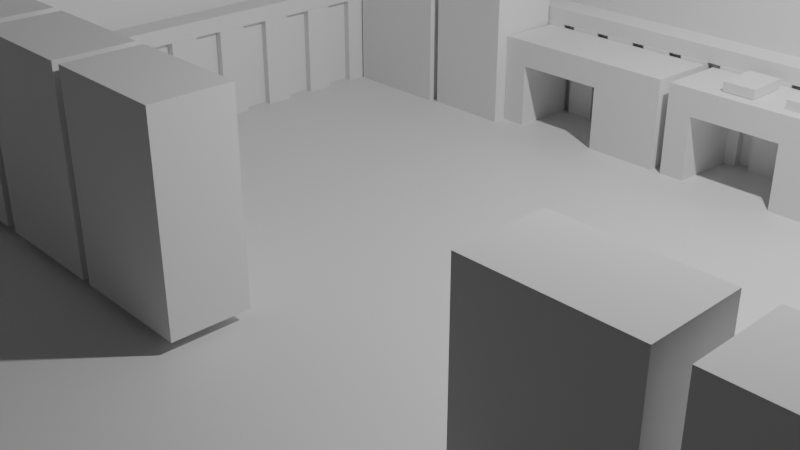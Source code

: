 # Source: Diorama.blend  (saved by Blender 4.5.88; exported with 4.5.12 LTS)
import bpy
from mathutils import Matrix  # noqa: F401  (used for matrix-valued properties, if any)

bpy.ops.wm.read_factory_settings(use_empty=True)
scene = bpy.context.scene
scene.name = 'Scene'

# ---- collections
col_collection = bpy.data.collections.new('Collection'); scene.collection.children.link(col_collection)
col_bkp = bpy.data.collections.new('bkp'); scene.collection.children.link(col_bkp)

# ---- materials (node trees are filled in below, after node groups)
mat_material = bpy.data.materials.new('Material')
mat_material.alpha_threshold = 0.0
mat_material.roughness = 0.5
mat_material.line_color = (0.0, 0.0, 0.0, 1.0)

# ---- material node trees
mat_material.use_nodes = True; mat_material.node_tree.nodes.clear()
_N = mat_material.node_tree.nodes; _L = mat_material.node_tree.links
n0 = _N.new('ShaderNodeOutputMaterial'); n0.name = 'Material Output'; n0.location = (200, 100)
n1 = _N.new('ShaderNodeBsdfPrincipled'); n1.name = 'Principled BSDF'; n1.location = (-200, 100)
n1.inputs[3].default_value = 1.45
_L.new(n1.outputs[0], n0.inputs[0])
n0.is_active_output = True

# ---- world
world_world = bpy.data.worlds.new('World'); scene.world = world_world
world_world.use_nodes = True; world_world.node_tree.nodes.clear()
_N = world_world.node_tree.nodes; _L = world_world.node_tree.links
n0 = _N.new('ShaderNodeOutputWorld'); n0.name = 'World Output'; n0.location = (200, 100)
n1 = _N.new('ShaderNodeBackground'); n1.name = 'Background'; n1.location = (-200, 100)
n1.inputs[0].default_value = (0.05088, 0.05088, 0.05088, 1.0)
_L.new(n1.outputs[0], n0.inputs[0])
n0.is_active_output = True
world_world.color = (0.05088, 0.05088, 0.05088)
world_world.sun_shadow_jitter_overblur = 0.0

# ---- cameras
cam_camera = bpy.data.cameras.new('Camera')
cam_camera.clip_end = 100.0
cam_camera.ortho_scale = 7.314

# ---- lights
light_light = bpy.data.lights.new('Light', 'POINT')
light_light.energy = 1000.0
light_light.shadow_soft_size = 0.1

# ---- meshes
me_cube = bpy.data.meshes.new('Cube')
me_cube.from_pydata([(1.592, 1.0, 1.0), (1.592, 1.0, -1.0), (1.592, -1.827, 1.0), (1.592, -1.827, -1.0), (-1.592, 1.0, 1.0), (-1.592, 1.0, -1.0), (-1.592, -1.827, 1.0), (-1.592, -1.827, -1.0)], [], [(0, 4, 6, 2), (3, 2, 6, 7), (7, 6, 4, 5), (5, 1, 3, 7), (1, 0, 2, 3), (5, 4, 0, 1)])
_uv = me_cube.uv_layers.new(name='UVMap')
_uv.uv.foreach_set('vector', [0.625, 0.5, 0.875, 0.5, 0.875, 0.75, 0.625, 0.75, 0.375, 0.75, 0.625, 0.75, 0.625, 1.0, 0.375, 1.0, 0.375, 0.0, 0.625, 0.0, 0.625, 0.25, 0.375, 0.25, 0.125, 0.5, 0.375, 0.5, 0.375, 0.75, 0.125, 0.75, 0.375, 0.5, 0.625, 0.5, 0.625, 0.75, 0.375, 0.75, 0.375, 0.25, 0.625, 0.25, 0.625, 0.5, 0.375, 0.5])
me_cube.materials.append(mat_material)
me_cube.use_mirror_vertex_groups = False
me_cube.update()
me_cube_001 = bpy.data.meshes.new('Cube.001')
me_cube_001.from_pydata([(1.0, 0.9624, 1.0), (1.0, 0.9624, -1.0), (1.0, -1.822, 1.0), (1.0, -1.822, -1.0), (-1.115, 0.9624, 1.0), (-1.115, 0.9624, -1.0), (-1.115, -1.822, 1.0), (-1.115, -1.822, -1.0), (-0.9482, 0.9624, -1.0), (-0.9482, -1.822, 1.0), (-0.9482, -1.822, -1.0), (-0.9482, 0.9624, 1.0), (-0.9482, -1.822, 3.297), (-1.115, -1.822, 3.297), (-1.115, 0.9624, 3.297), (-0.9482, 0.9624, 3.297)], [], [(11, 4, 14, 15), (10, 9, 6, 7), (7, 6, 4, 5), (8, 1, 3, 10), (1, 0, 2, 3), (8, 11, 0, 1), (5, 4, 11, 8), (5, 8, 10, 7), (3, 2, 9, 10), (0, 11, 9, 2), (15, 14, 13, 12), (4, 6, 13, 14), (9, 11, 15, 12), (6, 9, 12, 13)])
_uv = me_cube_001.uv_layers.new(name='UVMap')
_uv.uv.foreach_set('vector', [0.625, 0.2682, 0.625, 0.25, 0.625, 0.25, 0.625, 0.2682, 0.375, 0.9818, 0.625, 0.9818, 0.625, 1.0, 0.375, 1.0, 0.375, 0.0, 0.625, 0.0, 0.625, 0.25, 0.375, 0.25, 0.1432, 0.5, 0.375, 0.5, 0.375, 0.75, 0.1432, 0.75, 0.375, 0.5, 0.625, 0.5, 0.625, 0.75, 0.375, 0.75, 0.375, 0.2682, 0.625, 0.2682, 0.625, 0.5, 0.375, 0.5, 0.375, 0.25, 0.625, 0.25, 0.625, 0.2682, 0.375, 0.2682, 0.125, 0.5, 0.1432, 0.5, 0.1432, 0.75, 0.125, 0.75, 0.375, 0.75, 0.625, 0.75, 0.625, 0.9818, 0.375, 0.9818, 0.625, 0.5, 0.8568, 0.5, 0.8568, 0.75, 0.625, 0.75, 0.8568, 0.5, 0.875, 0.5, 0.875, 0.75, 0.8568, 0.75, 0.625, 0.25, 0.625, 0.0, 0.625, 0.0, 0.625, 0.25, 0.8568, 0.75, 0.8568, 0.5, 0.8568, 0.5, 0.8568, 0.75, 0.625, 1.0, 0.625, 0.9818, 0.625, 0.9818, 0.625, 1.0])
me_cube_001.materials.append(mat_material)
me_cube_001.use_mirror_vertex_groups = False
me_cube_001.update()
me_cube_002 = bpy.data.meshes.new('Cube.002')
me_cube_002.from_pydata([(1.0, 2.175, 1.0), (1.0, 2.175, -9.846), (1.0, -1.0, 1.0), (1.0, -1.0, -9.846), (-1.132, 2.175, 1.0), (-1.132, 2.175, -9.846), (-1.132, -1.0, 1.0), (-1.132, -1.0, -9.846), (-1.132, 1.341, -9.846), (1.0, 1.341, 1.0), (-1.132, 1.341, 1.0), (1.0, 1.341, -9.846), (-1.132, 1.026, -9.846), (1.0, 1.026, 1.0), (-1.132, 1.026, 1.0), (1.0, 1.026, -9.846), (-0.9596, 2.175, -9.846), (-0.9596, -1.0, 1.0), (-0.9596, -1.0, -9.846), (-0.9596, 2.175, 1.0), (-0.9596, 1.341, -9.846), (-0.9596, 1.341, 1.0), (-0.9596, 1.026, -9.846), (-0.9596, 1.026, 1.0), (0.008868, -1.0, -9.846), (0.008868, 2.175, 1.0), (0.008868, 1.341, 1.0), (0.008868, 1.026, 1.0), (0.008868, 2.175, -9.846), (0.008868, -1.0, 1.0), (0.008868, 1.341, -9.846), (0.008868, 1.026, -9.846), (-0.05725, 2.175, -9.846), (-0.05725, -1.0, 1.0), (-0.05725, 1.341, -9.846), (-0.05725, 1.026, -9.846), (-0.05725, -1.0, -9.846), (-0.05725, 2.175, 1.0), (-0.05725, 1.341, 1.0), (-0.05725, 1.026, 1.0), (-0.9596, 1.341, -0.06507), (-0.9596, 1.026, -0.06507), (-0.05725, 1.341, -0.06507), (-0.05725, 1.026, -0.06507), (-0.5354, 2.175, -9.846), (-0.5354, -1.0, 1.0), (-0.5354, 1.341, -9.846), (-0.5354, 1.026, -9.846), (-0.5354, -1.0, -9.846), (-0.5354, 2.175, 1.0), (-0.5354, 1.341, 1.0), (-0.5354, 1.026, 1.0), (-0.5354, 1.341, -0.06507), (-0.5354, 1.026, -0.06507), (-0.482, -1.0, -9.846), (-0.482, 2.175, 1.0), (-0.482, 1.341, 1.0), (-0.482, 1.026, 1.0), (-0.482, 1.341, -0.06507), (-0.482, 1.026, -0.06507), (-0.482, 2.175, -9.846), (-0.482, -1.0, 1.0), (-0.482, 1.341, -9.846), (-0.482, 1.026, -9.846), (-0.5354, 1.341, 0.9927), (-0.5354, 1.026, 0.9927), (-0.482, 1.341, 0.9927), (-0.482, 1.026, 0.9927), (-0.9596, -1.0, 3.465), (-1.132, -1.0, 3.465), (-1.132, 1.341, 3.465), (-1.132, 2.175, 3.465), (-1.132, 1.026, 3.465), (-0.9596, 2.175, 3.465), (-0.9596, 1.341, 3.465), (-0.9596, 1.026, 3.465)], [], [(4, 10, 70, 71), (18, 17, 6, 7), (8, 10, 4, 5), (31, 15, 3, 24), (15, 13, 2, 3), (28, 25, 0, 1), (1, 0, 9, 11), (28, 1, 11, 30), (12, 14, 10, 8), (19, 4, 71, 73), (7, 6, 14, 12), (11, 9, 13, 15), (30, 11, 15, 31), (14, 6, 69, 72), (21, 23, 41, 40), (8, 20, 22, 12), (49, 19, 21, 50), (5, 16, 20, 8), (5, 4, 19, 16), (12, 22, 18, 7), (48, 45, 17, 18), (51, 23, 17, 45), (13, 27, 29, 2), (3, 2, 29, 24), (0, 25, 26, 9), (9, 26, 27, 13), (34, 30, 31, 35), (32, 28, 30, 34), (32, 37, 25, 28), (35, 31, 24, 36), (63, 35, 36, 54), (60, 55, 37, 32), (60, 32, 34, 62), (62, 34, 35, 63), (27, 39, 33, 29), (24, 29, 33, 36), (25, 37, 38, 26), (26, 38, 39, 27), (52, 40, 41, 53), (57, 39, 43, 59), (50, 21, 40, 52), (39, 38, 42, 43), (56, 50, 52, 58), (23, 51, 53, 41), (59, 58, 66, 67), (20, 46, 47, 22), (16, 44, 46, 20), (16, 19, 49, 44), (22, 47, 48, 18), (57, 51, 45, 61), (54, 61, 45, 48), (55, 49, 50, 56), (37, 55, 56, 38), (36, 33, 61, 54), (39, 57, 61, 33), (42, 58, 59, 43), (38, 56, 58, 42), (51, 57, 59, 53), (46, 62, 63, 47), (44, 60, 62, 46), (44, 49, 55, 60), (47, 63, 54, 48), (66, 64, 65, 67), (53, 59, 67, 65), (52, 53, 65, 64), (58, 52, 64, 66), (75, 72, 69, 68), (73, 71, 70, 74), (74, 70, 72, 75), (21, 19, 73, 74), (23, 21, 74, 75), (10, 14, 72, 70), (17, 23, 75, 68), (6, 17, 68, 69)])
_uv = me_cube_002.uv_layers.new(name='UVMap')
_uv.uv.foreach_set('vector', [0.625, 0.25, 0.625, 0.1843, 0.625, 0.1843, 0.625, 0.25, 0.375, 0.995, 0.625, 0.995, 0.625, 1.0, 0.375, 1.0, 0.375, 0.1843, 0.625, 0.1843, 0.625, 0.25, 0.375, 0.25, 0.2511, 0.5905, 0.375, 0.5905, 0.375, 0.75, 0.2511, 0.75, 0.375, 0.5905, 0.625, 0.5905, 0.625, 0.75, 0.375, 0.75, 0.375, 0.3761, 0.625, 0.3761, 0.625, 0.5, 0.375, 0.5, 0.375, 0.5, 0.625, 0.5, 0.625, 0.5657, 0.375, 0.5657, 0.2511, 0.5, 0.375, 0.5, 0.375, 0.5657, 0.2511, 0.5657, 0.375, 0.1595, 0.625, 0.1595, 0.625, 0.1843, 0.375, 0.1843, 0.625, 0.255, 0.625, 0.25, 0.625, 0.25, 0.625, 0.255, 0.375, 0.0, 0.625, 0.0, 0.625, 0.1595, 0.375, 0.1595, 0.375, 0.5657, 0.625, 0.5657, 0.625, 0.5905, 0.375, 0.5905, 0.2511, 0.5657, 0.375, 0.5657, 0.375, 0.5905, 0.2511, 0.5905, 0.625, 0.1595, 0.625, 0.0, 0.625, 0.0, 0.625, 0.1595, 0.87, 0.5657, 0.87, 0.5905, 0.87, 0.5905, 0.87, 0.5657, 0.125, 0.5657, 0.13, 0.5657, 0.13, 0.5905, 0.125, 0.5905, 0.8169, 0.5, 0.87, 0.5, 0.87, 0.5657, 0.8169, 0.5657, 0.125, 0.5, 0.13, 0.5, 0.13, 0.5657, 0.125, 0.5657, 0.375, 0.25, 0.625, 0.25, 0.625, 0.255, 0.375, 0.255, 0.125, 0.5905, 0.13, 0.5905, 0.13, 0.75, 0.125, 0.75, 0.375, 0.9419, 0.625, 0.9419, 0.625, 0.995, 0.375, 0.995, 0.8169, 0.5905, 0.87, 0.5905, 0.87, 0.75, 0.8169, 0.75, 0.625, 0.5905, 0.7489, 0.5905, 0.7489, 0.75, 0.625, 0.75, 0.375, 0.75, 0.625, 0.75, 0.625, 0.8739, 0.375, 0.8739, 0.625, 0.5, 0.7489, 0.5, 0.7489, 0.5657, 0.625, 0.5657, 0.625, 0.5657, 0.7489, 0.5657, 0.7489, 0.5905, 0.625, 0.5905, 0.2428, 0.5657, 0.2511, 0.5657, 0.2511, 0.5905, 0.2428, 0.5905, 0.2428, 0.5, 0.2511, 0.5, 0.2511, 0.5657, 0.2428, 0.5657, 0.375, 0.3678, 0.625, 0.3678, 0.625, 0.3761, 0.375, 0.3761, 0.2428, 0.5905, 0.2511, 0.5905, 0.2511, 0.75, 0.2428, 0.75, 0.1897, 0.5905, 0.2428, 0.5905, 0.2428, 0.75, 0.1897, 0.75, 0.375, 0.3147, 0.625, 0.3147, 0.625, 0.3678, 0.375, 0.3678, 0.1897, 0.5, 0.2428, 0.5, 0.2428, 0.5657, 0.1897, 0.5657, 0.1897, 0.5657, 0.2428, 0.5657, 0.2428, 0.5905, 0.1897, 0.5905, 0.7489, 0.5905, 0.7572, 0.5905, 0.7572, 0.75, 0.7489, 0.75, 0.375, 0.8739, 0.625, 0.8739, 0.625, 0.8822, 0.375, 0.8822, 0.7489, 0.5, 0.7572, 0.5, 0.7572, 0.5657, 0.7489, 0.5657, 0.7489, 0.5657, 0.7572, 0.5657, 0.7572, 0.5905, 0.7489, 0.5905, 0.8169, 0.5657, 0.87, 0.5657, 0.87, 0.5905, 0.8169, 0.5905, 0.8103, 0.5905, 0.7572, 0.5905, 0.7572, 0.5905, 0.8103, 0.5905, 0.8169, 0.5657, 0.87, 0.5657, 0.87, 0.5657, 0.8169, 0.5657, 0.7572, 0.5905, 0.7572, 0.5657, 0.7572, 0.5657, 0.7572, 0.5905, 0.8103, 0.5657, 0.8169, 0.5657, 0.8169, 0.5657, 0.8103, 0.5657, 0.87, 0.5905, 0.8169, 0.5905, 0.8169, 0.5905, 0.87, 0.5905, 0.8103, 0.5905, 0.8103, 0.5657, 0.8103, 0.5657, 0.8103, 0.5905, 0.13, 0.5657, 0.1831, 0.5657, 0.1831, 0.5905, 0.13, 0.5905, 0.13, 0.5, 0.1831, 0.5, 0.1831, 0.5657, 0.13, 0.5657, 0.375, 0.255, 0.625, 0.255, 0.625, 0.3081, 0.375, 0.3081, 0.13, 0.5905, 0.1831, 0.5905, 0.1831, 0.75, 0.13, 0.75, 0.8103, 0.5905, 0.8169, 0.5905, 0.8169, 0.75, 0.8103, 0.75, 0.375, 0.9353, 0.625, 0.9353, 0.625, 0.9419, 0.375, 0.9419, 0.8103, 0.5, 0.8169, 0.5, 0.8169, 0.5657, 0.8103, 0.5657, 0.7572, 0.5, 0.8103, 0.5, 0.8103, 0.5657, 0.7572, 0.5657, 0.375, 0.8822, 0.625, 0.8822, 0.625, 0.9353, 0.375, 0.9353, 0.7572, 0.5905, 0.8103, 0.5905, 0.8103, 0.75, 0.7572, 0.75, 0.7572, 0.5657, 0.8103, 0.5657, 0.8103, 0.5905, 0.7572, 0.5905, 0.7572, 0.5657, 0.8103, 0.5657, 0.8103, 0.5657, 0.7572, 0.5657, 0.8169, 0.5905, 0.8103, 0.5905, 0.8103, 0.5905, 0.8169, 0.5905, 0.1831, 0.5657, 0.1897, 0.5657, 0.1897, 0.5905, 0.1831, 0.5905, 0.1831, 0.5, 0.1897, 0.5, 0.1897, 0.5657, 0.1831, 0.5657, 0.375, 0.3081, 0.625, 0.3081, 0.625, 0.3147, 0.375, 0.3147, 0.1831, 0.5905, 0.1897, 0.5905, 0.1897, 0.75, 0.1831, 0.75, 0.8103, 0.5657, 0.8169, 0.5657, 0.8169, 0.5905, 0.8103, 0.5905, 0.8169, 0.5905, 0.8103, 0.5905, 0.8103, 0.5905, 0.8169, 0.5905, 0.8169, 0.5657, 0.8169, 0.5905, 0.8169, 0.5905, 0.8169, 0.5657, 0.8103, 0.5657, 0.8169, 0.5657, 0.8169, 0.5657, 0.8103, 0.5657, 0.87, 0.5905, 0.875, 0.5905, 0.875, 0.75, 0.87, 0.75, 0.87, 0.5, 0.875, 0.5, 0.875, 0.5657, 0.87, 0.5657, 0.87, 0.5657, 0.875, 0.5657, 0.875, 0.5905, 0.87, 0.5905, 0.87, 0.5657, 0.87, 0.5, 0.87, 0.5, 0.87, 0.5657, 0.87, 0.5905, 0.87, 0.5657, 0.87, 0.5657, 0.87, 0.5905, 0.625, 0.1843, 0.625, 0.1595, 0.625, 0.1595, 0.625, 0.1843, 0.87, 0.75, 0.87, 0.5905, 0.87, 0.5905, 0.87, 0.75, 0.625, 1.0, 0.625, 0.995, 0.625, 0.995, 0.625, 1.0])
me_cube_002.materials.append(mat_material)
me_cube_002.use_mirror_vertex_groups = False
me_cube_002.update()
me_cube_003 = bpy.data.meshes.new('Cube.003')
me_cube_003.from_pydata([(-1.0, -1.0, -1.0), (-1.0, -1.0, 1.0), (-1.0, 1.758, -1.0), (-1.0, 1.758, 1.0), (1.0, -1.0, -1.0), (1.0, -1.0, 1.0), (1.0, 1.758, -1.0), (1.0, 1.758, 1.0)], [], [(0, 1, 3, 2), (2, 3, 7, 6), (6, 7, 5, 4), (4, 5, 1, 0), (2, 6, 4, 0), (7, 3, 1, 5)])
_uv = me_cube_003.uv_layers.new(name='UVMap')
_uv.uv.foreach_set('vector', [0.375, 0.0, 0.625, 0.0, 0.625, 0.25, 0.375, 0.25, 0.375, 0.25, 0.625, 0.25, 0.625, 0.5, 0.375, 0.5, 0.375, 0.5, 0.625, 0.5, 0.625, 0.75, 0.375, 0.75, 0.375, 0.75, 0.625, 0.75, 0.625, 1.0, 0.375, 1.0, 0.125, 0.5, 0.375, 0.5, 0.375, 0.75, 0.125, 0.75, 0.625, 0.5, 0.875, 0.5, 0.875, 0.75, 0.625, 0.75])
me_cube_003.update()
me_cube_004 = bpy.data.meshes.new('Cube.004')
me_cube_004.from_pydata([(-1.0, -2.107, -1.0), (-1.0, -2.107, 1.0), (-1.0, 1.0, -1.0), (-1.0, 1.0, 1.0), (1.0, -2.107, -1.0), (1.0, -2.107, 1.0), (1.0, 1.0, -1.0), (1.0, 1.0, 1.0)], [], [(0, 1, 3, 2), (2, 3, 7, 6), (6, 7, 5, 4), (4, 5, 1, 0), (2, 6, 4, 0), (7, 3, 1, 5)])
_uv = me_cube_004.uv_layers.new(name='UVMap')
_uv.uv.foreach_set('vector', [0.375, 0.0, 0.625, 0.0, 0.625, 0.25, 0.375, 0.25, 0.375, 0.25, 0.625, 0.25, 0.625, 0.5, 0.375, 0.5, 0.375, 0.5, 0.625, 0.5, 0.625, 0.75, 0.375, 0.75, 0.375, 0.75, 0.625, 0.75, 0.625, 1.0, 0.375, 1.0, 0.125, 0.5, 0.375, 0.5, 0.375, 0.75, 0.125, 0.75, 0.625, 0.5, 0.875, 0.5, 0.875, 0.75, 0.625, 0.75])
me_cube_004.update()
me_cube_005 = bpy.data.meshes.new('Cube.005')
me_cube_005.from_pydata([(-1.0, -1.0, -1.0), (-1.0, -1.0, 1.0), (-1.0, 1.0, -1.0), (-1.0, 1.0, 1.0), (1.0, -1.0, -1.0), (1.0, -1.0, 1.0), (1.0, 1.0, -1.0), (1.0, 1.0, 1.0)], [], [(0, 1, 3, 2), (2, 3, 7, 6), (6, 7, 5, 4), (4, 5, 1, 0), (2, 6, 4, 0), (7, 3, 1, 5)])
_uv = me_cube_005.uv_layers.new(name='UVMap')
_uv.uv.foreach_set('vector', [0.375, 0.0, 0.625, 0.0, 0.625, 0.25, 0.375, 0.25, 0.375, 0.25, 0.625, 0.25, 0.625, 0.5, 0.375, 0.5, 0.375, 0.5, 0.625, 0.5, 0.625, 0.75, 0.375, 0.75, 0.375, 0.75, 0.625, 0.75, 0.625, 1.0, 0.375, 1.0, 0.125, 0.5, 0.375, 0.5, 0.375, 0.75, 0.125, 0.75, 0.625, 0.5, 0.875, 0.5, 0.875, 0.75, 0.625, 0.75])
me_cube_005.update()
me_cube_006 = bpy.data.meshes.new('Cube.006')
me_cube_006.from_pydata([(-1.0, -1.0, -1.0), (-1.0, -1.0, 1.0), (-1.0, 1.803, -1.0), (-1.0, 1.803, 1.0), (1.0, -1.0, -1.0), (1.0, -1.0, 1.0), (1.0, 1.803, -1.0), (1.0, 1.803, 1.0)], [], [(0, 1, 3, 2), (2, 3, 7, 6), (6, 7, 5, 4), (4, 5, 1, 0), (2, 6, 4, 0), (7, 3, 1, 5)])
_uv = me_cube_006.uv_layers.new(name='UVMap')
_uv.uv.foreach_set('vector', [0.375, 0.0, 0.625, 0.0, 0.625, 0.25, 0.375, 0.25, 0.375, 0.25, 0.625, 0.25, 0.625, 0.5, 0.375, 0.5, 0.375, 0.5, 0.625, 0.5, 0.625, 0.75, 0.375, 0.75, 0.375, 0.75, 0.625, 0.75, 0.625, 1.0, 0.375, 1.0, 0.125, 0.5, 0.375, 0.5, 0.375, 0.75, 0.125, 0.75, 0.625, 0.5, 0.875, 0.5, 0.875, 0.75, 0.625, 0.75])
me_cube_006.update()
me_cube_007 = bpy.data.meshes.new('Cube.007')
me_cube_007.from_pydata([(-1.0, -1.0, -1.0), (-1.0, -1.0, 1.406), (-1.0, 1.0, -1.0), (-1.0, 1.0, 1.406), (1.237, -1.0, -1.0), (1.237, -1.0, 1.406), (1.237, 1.0, -1.0), (1.237, 1.0, 1.406)], [], [(0, 1, 3, 2), (2, 3, 7, 6), (6, 7, 5, 4), (4, 5, 1, 0), (2, 6, 4, 0), (7, 3, 1, 5)])
_uv = me_cube_007.uv_layers.new(name='UVMap')
_uv.uv.foreach_set('vector', [0.375, 0.0, 0.625, 0.0, 0.625, 0.25, 0.375, 0.25, 0.375, 0.25, 0.625, 0.25, 0.625, 0.5, 0.375, 0.5, 0.375, 0.5, 0.625, 0.5, 0.625, 0.75, 0.375, 0.75, 0.375, 0.75, 0.625, 0.75, 0.625, 1.0, 0.375, 1.0, 0.125, 0.5, 0.375, 0.5, 0.375, 0.75, 0.125, 0.75, 0.625, 0.5, 0.875, 0.5, 0.875, 0.75, 0.625, 0.75])
me_cube_007.update()
me_cube_008 = bpy.data.meshes.new('Cube.008')
me_cube_008.from_pydata([(-1.0, -1.0, -1.0), (-1.0, -1.0, 1.56), (-1.0, 1.0, -1.0), (-1.0, 1.0, 1.56), (1.317, -1.0, -1.0), (1.317, -1.0, 1.56), (1.317, 1.0, -1.0), (1.317, 1.0, 1.56)], [], [(0, 1, 3, 2), (2, 3, 7, 6), (6, 7, 5, 4), (4, 5, 1, 0), (2, 6, 4, 0), (7, 3, 1, 5)])
_uv = me_cube_008.uv_layers.new(name='UVMap')
_uv.uv.foreach_set('vector', [0.375, 0.0, 0.625, 0.0, 0.625, 0.25, 0.375, 0.25, 0.375, 0.25, 0.625, 0.25, 0.625, 0.5, 0.375, 0.5, 0.375, 0.5, 0.625, 0.5, 0.625, 0.75, 0.375, 0.75, 0.375, 0.75, 0.625, 0.75, 0.625, 1.0, 0.375, 1.0, 0.125, 0.5, 0.375, 0.5, 0.375, 0.75, 0.125, 0.75, 0.625, 0.5, 0.875, 0.5, 0.875, 0.75, 0.625, 0.75])
me_cube_008.update()
me_cube_009 = bpy.data.meshes.new('Cube.009')
me_cube_009.from_pydata([(-1.0, -0.5798, -1.0), (-1.0, -0.5798, 1.0), (-1.0, 1.0, -1.0), (-1.0, 1.0, 1.0), (1.0, -0.5798, -1.0), (1.0, -0.5798, 1.0), (1.0, 1.0, -1.0), (1.0, 1.0, 1.0)], [], [(0, 1, 3, 2), (2, 3, 7, 6), (6, 7, 5, 4), (4, 5, 1, 0), (2, 6, 4, 0), (7, 3, 1, 5)])
_uv = me_cube_009.uv_layers.new(name='UVMap')
_uv.uv.foreach_set('vector', [0.375, 0.0, 0.625, 0.0, 0.625, 0.25, 0.375, 0.25, 0.375, 0.25, 0.625, 0.25, 0.625, 0.5, 0.375, 0.5, 0.375, 0.5, 0.625, 0.5, 0.625, 0.75, 0.375, 0.75, 0.375, 0.75, 0.625, 0.75, 0.625, 1.0, 0.375, 1.0, 0.125, 0.5, 0.375, 0.5, 0.375, 0.75, 0.125, 0.75, 0.625, 0.5, 0.875, 0.5, 0.875, 0.75, 0.625, 0.75])
me_cube_009.update()
me_cube_010 = bpy.data.meshes.new('Cube.010')
me_cube_010.from_pydata([(-1.0, -1.314, -1.0), (-1.0, -1.314, 1.0), (-1.0, 1.0, -1.0), (-1.0, 1.0, 1.0), (1.0, -1.314, -1.0), (1.0, -1.314, 1.0), (1.0, 1.0, -1.0), (1.0, 1.0, 1.0)], [], [(0, 1, 3, 2), (2, 3, 7, 6), (6, 7, 5, 4), (4, 5, 1, 0), (2, 6, 4, 0), (7, 3, 1, 5)])
_uv = me_cube_010.uv_layers.new(name='UVMap')
_uv.uv.foreach_set('vector', [0.375, 0.0, 0.625, 0.0, 0.625, 0.25, 0.375, 0.25, 0.375, 0.25, 0.625, 0.25, 0.625, 0.5, 0.375, 0.5, 0.375, 0.5, 0.625, 0.5, 0.625, 0.75, 0.375, 0.75, 0.375, 0.75, 0.625, 0.75, 0.625, 1.0, 0.375, 1.0, 0.125, 0.5, 0.375, 0.5, 0.375, 0.75, 0.125, 0.75, 0.625, 0.5, 0.875, 0.5, 0.875, 0.75, 0.625, 0.75])
me_cube_010.update()
me_cube_011 = bpy.data.meshes.new('Cube.011')
me_cube_011.from_pydata([(-1.035, -0.5204, -1.0), (-1.035, -0.5204, 1.0), (-1.0, 1.0, -1.0), (-1.0, 1.0, 1.0), (0.9645, -0.5204, -1.0), (0.9645, -0.5204, 1.0), (1.0, 1.0, -1.0), (1.0, 1.0, 1.0), (-0.7348, 1.0, -1.0), (-0.7348, 1.0, 1.0), (-0.7703, -0.5204, -1.0), (-0.7703, -0.5204, 1.0), (0.2126, 1.0, 1.0), (0.1772, -0.5204, -1.0), (0.2126, 1.0, -1.0), (0.1772, -0.5204, 1.0), (-1.035, -0.5204, 0.4249), (-1.0, 1.0, 0.4249), (1.0, 1.0, 0.4249), (0.9645, -0.5204, 0.4249), (-0.7703, -0.5204, 0.4249), (-0.7348, 1.0, 0.4249), (0.1772, -0.5204, 0.4249), (0.2126, 1.0, 0.4249)], [], [(16, 1, 3, 17), (23, 12, 7, 18), (18, 7, 5, 19), (20, 11, 1, 16), (14, 6, 4, 13), (9, 3, 1, 11), (12, 9, 11, 15), (2, 8, 10, 0), (22, 15, 11, 20), (17, 3, 9, 21), (19, 5, 15, 22), (7, 12, 15, 5), (23, 22, 20, 21), (21, 9, 12, 23), (22, 23, 14, 13), (4, 19, 22, 13), (2, 17, 21, 8), (8, 21, 20, 10), (10, 20, 16, 0), (6, 18, 19, 4), (14, 23, 18, 6), (0, 16, 17, 2)])
_uv = me_cube_011.uv_layers.new(name='UVMap')
_uv.uv.foreach_set('vector', [0.5531, 0.0, 0.625, 0.0, 0.625, 0.25, 0.5531, 0.25, 0.5531, 0.4016, 0.625, 0.4016, 0.625, 0.5, 0.5531, 0.5, 0.5531, 0.5, 0.625, 0.5, 0.625, 0.75, 0.5531, 0.75, 0.5531, 0.9669, 0.625, 0.9669, 0.625, 1.0, 0.5531, 1.0, 0.2766, 0.5, 0.375, 0.5, 0.375, 0.75, 0.2766, 0.75, 0.8419, 0.5, 0.875, 0.5, 0.875, 0.75, 0.8419, 0.75, 0.7234, 0.5, 0.8419, 0.5, 0.8419, 0.75, 0.7234, 0.75, 0.125, 0.5, 0.1581, 0.5, 0.1581, 0.75, 0.125, 0.75, 0.5531, 0.8484, 0.625, 0.8484, 0.625, 0.9669, 0.5531, 0.9669, 0.5531, 0.25, 0.625, 0.25, 0.625, 0.2831, 0.5531, 0.2831, 0.5531, 0.75, 0.625, 0.75, 0.625, 0.8484, 0.5531, 0.8484, 0.625, 0.5, 0.7234, 0.5, 0.7234, 0.75, 0.625, 0.75, 0.5531, 0.4016, 0.5531, 0.8484, 0.5531, 0.9669, 0.5531, 0.2831, 0.5531, 0.2831, 0.625, 0.2831, 0.625, 0.4016, 0.5531, 0.4016, 0.5531, 0.8484, 0.5531, 0.4016, 0.2766, 0.5, 0.375, 0.8484, 0.375, 0.75, 0.5531, 0.75, 0.5531, 0.8484, 0.375, 0.8484, 0.375, 0.25, 0.5531, 0.25, 0.5531, 0.2831, 0.375, 0.2831, 0.375, 0.2831, 0.5531, 0.2831, 0.5531, 0.9669, 0.375, 0.9669, 0.375, 0.9669, 0.5531, 0.9669, 0.5531, 1.0, 0.375, 1.0, 0.375, 0.5, 0.5531, 0.5, 0.5531, 0.75, 0.375, 0.75, 0.375, 0.4016, 0.5531, 0.4016, 0.5531, 0.5, 0.375, 0.5, 0.375, 0.0, 0.5531, 0.0, 0.5531, 0.25, 0.375, 0.25])
me_cube_011.update()
me_cube_012 = bpy.data.meshes.new('Cube.012')
me_cube_012.from_pydata([(-1.0, -0.5798, -1.0), (-1.0, -0.5798, 1.0), (-1.0, 1.0, -1.0), (-1.0, 1.0, 1.0), (1.0, -0.5798, -1.0), (1.0, -0.5798, 1.0), (1.0, 1.0, -1.0), (1.0, 1.0, 1.0)], [], [(0, 1, 3, 2), (2, 3, 7, 6), (6, 7, 5, 4), (4, 5, 1, 0), (2, 6, 4, 0), (7, 3, 1, 5)])
_uv = me_cube_012.uv_layers.new(name='UVMap')
_uv.uv.foreach_set('vector', [0.375, 0.0, 0.625, 0.0, 0.625, 0.25, 0.375, 0.25, 0.375, 0.25, 0.625, 0.25, 0.625, 0.5, 0.375, 0.5, 0.375, 0.5, 0.625, 0.5, 0.625, 0.75, 0.375, 0.75, 0.375, 0.75, 0.625, 0.75, 0.625, 1.0, 0.375, 1.0, 0.125, 0.5, 0.375, 0.5, 0.375, 0.75, 0.125, 0.75, 0.625, 0.5, 0.875, 0.5, 0.875, 0.75, 0.625, 0.75])
me_cube_012.update()
me_cube_013 = bpy.data.meshes.new('Cube.013')
me_cube_013.from_pydata([(-1.0, -0.5798, -1.0), (-1.0, -0.5798, 1.0), (-1.0, 1.0, -1.0), (-1.0, 1.0, 1.0), (1.0, -0.5798, -1.0), (1.0, -0.5798, 1.0), (1.0, 1.0, -1.0), (1.0, 1.0, 1.0)], [], [(0, 1, 3, 2), (2, 3, 7, 6), (6, 7, 5, 4), (4, 5, 1, 0), (2, 6, 4, 0), (7, 3, 1, 5)])
_uv = me_cube_013.uv_layers.new(name='UVMap')
_uv.uv.foreach_set('vector', [0.375, 0.0, 0.625, 0.0, 0.625, 0.25, 0.375, 0.25, 0.375, 0.25, 0.625, 0.25, 0.625, 0.5, 0.375, 0.5, 0.375, 0.5, 0.625, 0.5, 0.625, 0.75, 0.375, 0.75, 0.375, 0.75, 0.625, 0.75, 0.625, 1.0, 0.375, 1.0, 0.125, 0.5, 0.375, 0.5, 0.375, 0.75, 0.125, 0.75, 0.625, 0.5, 0.875, 0.5, 0.875, 0.75, 0.625, 0.75])
me_cube_013.update()
me_cylinder = bpy.data.meshes.new('Cylinder')
me_cylinder.from_pydata([(0.0, 0.6011, -1.0), (0.0, 0.7415, 1.0), (0.1173, 0.5896, -1.0), (0.1447, 0.7273, 1.0), (0.23, 0.5554, -1.0), (0.2838, 0.6851, 1.0), (0.334, 0.4998, -1.0), (0.412, 0.6165, 1.0), (0.4251, 0.4251, -1.0), (0.5243, 0.5243, 1.0), (0.4998, 0.334, -1.0), (0.6165, 0.412, 1.0), (0.5554, 0.2301, -1.0), (0.6851, 0.2838, 1.0), (0.5896, 0.1173, -1.0), (0.7273, 0.1447, 1.0), (0.6011, 1.522e-06, -1.0), (0.7415, 0.0, 1.0), (0.5896, -0.1173, -1.0), (0.7273, -0.1447, 1.0), (0.5554, -0.23, -1.0), (0.6851, -0.2838, 1.0), (0.4998, -0.334, -1.0), (0.6165, -0.412, 1.0), (0.4251, -0.4251, -1.0), (0.5243, -0.5243, 1.0), (0.334, -0.4998, -1.0), (0.412, -0.6165, 1.0), (0.23, -0.5554, -1.0), (0.2838, -0.6851, 1.0), (0.1173, -0.5896, -1.0), (0.1447, -0.7273, 1.0), (0.0, -0.6011, -1.0), (0.0, -0.7415, 1.0), (-0.1173, -0.5896, -1.0), (-0.1447, -0.7273, 1.0), (-0.23, -0.5554, -1.0), (-0.2838, -0.6851, 1.0), (-0.334, -0.4998, -1.0), (-0.412, -0.6165, 1.0), (-0.4251, -0.4251, -1.0), (-0.5243, -0.5243, 1.0), (-0.4998, -0.334, -1.0), (-0.6165, -0.412, 1.0), (-0.5554, -0.23, -1.0), (-0.6851, -0.2838, 1.0), (-0.5896, -0.1173, -1.0), (-0.7273, -0.1447, 1.0), (-0.6011, 1.522e-06, -1.0), (-0.7415, 0.0, 1.0), (-0.5896, 0.1173, -1.0), (-0.7273, 0.1447, 1.0), (-0.5554, 0.2301, -1.0), (-0.6851, 0.2838, 1.0), (-0.4998, 0.334, -1.0), (-0.6165, 0.412, 1.0), (-0.4251, 0.4251, -1.0), (-0.5243, 0.5243, 1.0), (-0.334, 0.4998, -1.0), (-0.412, 0.6165, 1.0), (-0.23, 0.5554, -1.0), (-0.2838, 0.6851, 1.0), (-0.1173, 0.5896, -1.0), (-0.1447, 0.7273, 1.0), (0.0, 0.6011, -1.064), (0.1173, 0.5896, -1.064), (0.23, 0.5554, -1.064), (0.334, 0.4998, -1.064), (0.4251, 0.4251, -1.064), (0.4998, 0.334, -1.064), (0.5554, 0.2301, -1.064), (0.5896, 0.1173, -1.064), (0.6011, 1.522e-06, -1.064), (0.5896, -0.1173, -1.064), (0.5554, -0.23, -1.064), (0.4998, -0.334, -1.064), (0.4251, -0.4251, -1.064), (0.334, -0.4998, -1.064), (0.23, -0.5554, -1.064), (0.1173, -0.5896, -1.064), (0.0, -0.6011, -1.064), (-0.1173, -0.5896, -1.064), (-0.23, -0.5554, -1.064), (-0.334, -0.4998, -1.064), (-0.4251, -0.4251, -1.064), (-0.4998, -0.334, -1.064), (-0.5554, -0.23, -1.064), (-0.5896, -0.1173, -1.064), (-0.6011, 1.522e-06, -1.064), (-0.5896, 0.1173, -1.064), (-0.5554, 0.2301, -1.064), (-0.4998, 0.334, -1.064), (-0.4251, 0.4251, -1.064), (-0.334, 0.4998, -1.064), (-0.23, 0.5554, -1.064), (-0.1173, 0.5896, -1.064), (0.0, 0.6635, -1.0), (0.1294, 0.6508, -1.0), (0.2539, 0.613, -1.0), (0.3686, 0.5517, -1.0), (0.4692, 0.4692, -1.0), (0.5517, 0.3686, -1.0), (0.613, 0.2539, -1.0), (0.6508, 0.1294, -1.0), (0.6635, 1.521e-06, -1.0), (0.6508, -0.1294, -1.0), (0.613, -0.2539, -1.0), (0.5517, -0.3686, -1.0), (0.4692, -0.4692, -1.0), (0.3686, -0.5517, -1.0), (0.2539, -0.613, -1.0), (0.1294, -0.6508, -1.0), (0.0, -0.6635, -1.0), (-0.1294, -0.6508, -1.0), (-0.2539, -0.613, -1.0), (-0.3686, -0.5517, -1.0), (-0.4692, -0.4692, -1.0), (-0.5517, -0.3686, -1.0), (-0.613, -0.2539, -1.0), (-0.6508, -0.1294, -1.0), (-0.6635, 1.521e-06, -1.0), (-0.6508, 0.1294, -1.0), (-0.613, 0.2539, -1.0), (-0.5517, 0.3686, -1.0), (-0.4692, 0.4692, -1.0), (-0.3686, 0.5517, -1.0), (-0.2539, 0.613, -1.0), (-0.1294, 0.6508, -1.0), (0.0, 0.6635, -1.064), (0.1294, 0.6508, -1.064), (0.2539, 0.613, -1.064), (0.3686, 0.5517, -1.064), (0.4692, 0.4692, -1.064), (0.5517, 0.3686, -1.064), (0.613, 0.2539, -1.064), (0.6508, 0.1294, -1.064), (0.6635, 1.521e-06, -1.064), (0.6508, -0.1294, -1.064), (0.613, -0.2539, -1.064), (0.5517, -0.3686, -1.064), (0.4692, -0.4692, -1.064), (0.3686, -0.5517, -1.064), (0.2539, -0.613, -1.064), (0.1294, -0.6508, -1.064), (0.0, -0.6635, -1.064), (-0.1294, -0.6508, -1.064), (-0.2539, -0.613, -1.064), (-0.3686, -0.5517, -1.064), (-0.4692, -0.4692, -1.064), (-0.5517, -0.3686, -1.064), (-0.613, -0.2539, -1.064), (-0.6508, -0.1294, -1.064), (-0.6635, 1.521e-06, -1.064), (-0.6508, 0.1294, -1.064), (-0.613, 0.2539, -1.064), (-0.5517, 0.3686, -1.064), (-0.4692, 0.4692, -1.064), (-0.3686, 0.5517, -1.064), (-0.2539, 0.613, -1.064), (-0.1294, 0.6508, -1.064), (0.1951, 0.9808, 1.0), (0.0, 1.0, 1.0), (0.3827, 0.9239, 1.0), (0.5556, 0.8315, 1.0), (0.7071, 0.7071, 1.0), (0.8315, 0.5556, 1.0), (0.9239, 0.3827, 1.0), (0.9808, 0.1951, 1.0), (1.0, 0.0, 1.0), (0.9808, -0.1951, 1.0), (0.9239, -0.3827, 1.0), (0.8315, -0.5556, 1.0), (0.7071, -0.7071, 1.0), (0.5556, -0.8315, 1.0), (0.3827, -0.9239, 1.0), (0.1951, -0.9808, 1.0), (0.0, -1.0, 1.0), (-0.1951, -0.9808, 1.0), (-0.3827, -0.9239, 1.0), (-0.5556, -0.8315, 1.0), (-0.7071, -0.7071, 1.0), (-0.8315, -0.5556, 1.0), (-0.9239, -0.3827, 1.0), (-0.9808, -0.1951, 1.0), (-1.0, 0.0, 1.0), (-0.9808, 0.1951, 1.0), (-0.9239, 0.3827, 1.0), (-0.8315, 0.5556, 1.0), (-0.7071, 0.7071, 1.0), (-0.5556, 0.8315, 1.0), (-0.3827, 0.9239, 1.0), (-0.1951, 0.9808, 1.0), (0.05961, 0.2997, 0.9427), (2.985e-09, 0.3055, 0.9427), (0.1169, 0.2823, 0.9427), (0.1697, 0.254, 0.9427), (0.216, 0.216, 0.9427), (0.254, 0.1697, 0.9427), (0.2823, 0.1169, 0.9427), (0.2997, 0.05961, 0.9427), (0.3055, 0.0, 0.9427), (0.2997, -0.05961, 0.9427), (0.2823, -0.1169, 0.9427), (0.254, -0.1697, 0.9427), (0.216, -0.216, 0.9427), (0.1697, -0.254, 0.9427), (0.1169, -0.2823, 0.9427), (0.05961, -0.2997, 0.9427), (2.985e-09, -0.3055, 0.9427), (-0.05961, -0.2997, 0.9427), (-0.1169, -0.2823, 0.9427), (-0.1697, -0.254, 0.9427), (-0.216, -0.216, 0.9427), (-0.254, -0.1697, 0.9427), (-0.2823, -0.1169, 0.9427), (-0.2997, -0.05961, 0.9427), (-0.3055, 0.0, 0.9427), (-0.2997, 0.05961, 0.9427), (-0.2823, 0.1169, 0.9427), (-0.254, 0.1697, 0.9427), (-0.216, 0.216, 0.9427), (-0.1697, 0.254, 0.9427), (-0.1169, 0.2823, 0.9427), (-0.05961, 0.2997, 0.9427), (0.1447, 0.7273, 0.9427), (2.985e-09, 0.7415, 0.9427), (0.2838, 0.6851, 0.9427), (0.412, 0.6165, 0.9427), (0.5243, 0.5243, 0.9427), (0.6165, 0.412, 0.9427), (0.6851, 0.2838, 0.9427), (0.7273, 0.1447, 0.9427), (0.7415, 0.0, 0.9427), (0.7273, -0.1447, 0.9427), (0.6851, -0.2838, 0.9427), (0.6165, -0.412, 0.9427), (0.5243, -0.5243, 0.9427), (0.412, -0.6165, 0.9427), (0.2838, -0.6851, 0.9427), (0.1447, -0.7273, 0.9427), (2.985e-09, -0.7415, 0.9427), (-0.1447, -0.7273, 0.9427), (-0.2838, -0.6851, 0.9427), (-0.412, -0.6165, 0.9427), (-0.5243, -0.5243, 0.9427), (-0.6165, -0.412, 0.9427), (-0.6851, -0.2838, 0.9427), (-0.7273, -0.1447, 0.9427), (-0.7415, 0.0, 0.9427), (-0.7273, 0.1447, 0.9427), (-0.6851, 0.2838, 0.9427), (-0.6165, 0.412, 0.9427), (-0.5243, 0.5243, 0.9427), (-0.412, 0.6165, 0.9427), (-0.2838, 0.6851, 0.9427), (-0.1447, 0.7273, 0.9427), (0.05961, 0.2997, 4.177), (1.89e-07, 0.3055, 4.177), (0.1169, 0.2823, 4.177), (0.1697, 0.254, 4.177), (0.216, 0.216, 4.177), (0.254, 0.1697, 4.177), (0.2823, 0.1169, 4.177), (0.2997, 0.05961, 4.177), (0.3055, 0.0, 4.177), (0.2997, -0.05961, 4.177), (0.2823, -0.1169, 4.177), (0.254, -0.1697, 4.177), (0.216, -0.216, 4.177), (0.1697, -0.254, 4.177), (0.1169, -0.2823, 4.177), (0.05961, -0.2997, 4.177), (1.89e-07, -0.3055, 4.177), (-0.05961, -0.2997, 4.177), (-0.1169, -0.2823, 4.177), (-0.1697, -0.254, 4.177), (-0.216, -0.216, 4.177), (-0.254, -0.1697, 4.177), (-0.2823, -0.1169, 4.177), (-0.2997, -0.05961, 4.177), (-0.3055, 0.0, 4.177), (-0.2997, 0.05961, 4.177), (-0.2823, 0.1169, 4.177), (-0.254, 0.1697, 4.177), (-0.216, 0.216, 4.177), (-0.1697, 0.254, 4.177), (-0.1169, 0.2823, 4.177), (-0.05961, 0.2997, 4.177)], [], [(0, 161, 160, 2), (2, 160, 162, 4), (4, 162, 163, 6), (6, 163, 164, 8), (8, 164, 165, 10), (10, 165, 166, 12), (12, 166, 167, 14), (14, 167, 168, 16), (16, 168, 169, 18), (18, 169, 170, 20), (20, 170, 171, 22), (22, 171, 172, 24), (24, 172, 173, 26), (26, 173, 174, 28), (28, 174, 175, 30), (30, 175, 176, 32), (32, 176, 177, 34), (34, 177, 178, 36), (36, 178, 179, 38), (38, 179, 180, 40), (40, 180, 181, 42), (42, 181, 182, 44), (44, 182, 183, 46), (46, 183, 184, 48), (48, 184, 185, 50), (50, 185, 186, 52), (52, 186, 187, 54), (54, 187, 188, 56), (56, 188, 189, 58), (58, 189, 190, 60), (25, 23, 235, 236), (60, 190, 191, 62), (62, 191, 161, 0), (2, 4, 98, 97), (64, 65, 66, 67, 68, 69, 70, 71, 72, 73, 74, 75, 76, 77, 78, 79, 80, 81, 82, 83, 84, 85, 86, 87, 88, 89, 90, 91, 92, 93, 94, 95), (54, 56, 124, 123), (77, 76, 140, 141), (36, 38, 115, 114), (76, 75, 139, 140), (18, 20, 106, 105), (75, 74, 138, 139), (52, 54, 123, 122), (74, 73, 137, 138), (0, 2, 97, 96), (34, 36, 114, 113), (73, 72, 136, 137), (16, 18, 105, 104), (72, 71, 135, 136), (50, 52, 122, 121), (71, 70, 134, 135), (32, 34, 113, 112), (70, 69, 133, 134), (64, 95, 159, 128), (14, 16, 104, 103), (69, 68, 132, 133), (95, 94, 158, 159), (48, 50, 121, 120), (68, 67, 131, 132), (94, 93, 157, 158), (30, 32, 112, 111), (67, 66, 130, 131), (93, 92, 156, 157), (12, 14, 103, 102), (66, 65, 129, 130), (92, 91, 155, 156), (46, 48, 120, 119), (103, 104, 136, 135), (112, 113, 145, 144), (121, 122, 154, 153), (99, 100, 132, 131), (108, 109, 141, 140), (117, 118, 150, 149), (126, 127, 159, 158), (104, 105, 137, 136), (113, 114, 146, 145), (122, 123, 155, 154), (100, 101, 133, 132), (109, 110, 142, 141), (118, 119, 151, 150), (96, 97, 129, 128), (127, 96, 128, 159), (105, 106, 138, 137), (114, 115, 147, 146), (123, 124, 156, 155), (101, 102, 134, 133), (110, 111, 143, 142), (119, 120, 152, 151), (97, 98, 130, 129), (106, 107, 139, 138), (115, 116, 148, 147), (124, 125, 157, 156), (102, 103, 135, 134), (111, 112, 144, 143), (120, 121, 153, 152), (98, 99, 131, 130), (107, 108, 140, 139), (116, 117, 149, 148), (125, 126, 158, 157), (78, 77, 141, 142), (20, 22, 107, 106), (79, 78, 142, 143), (38, 40, 116, 115), (80, 79, 143, 144), (56, 58, 125, 124), (4, 6, 99, 98), (81, 80, 144, 145), (22, 24, 108, 107), (82, 81, 145, 146), (40, 42, 117, 116), (83, 82, 146, 147), (58, 60, 126, 125), (6, 8, 100, 99), (84, 83, 147, 148), (24, 26, 109, 108), (85, 84, 148, 149), (42, 44, 118, 117), (86, 85, 149, 150), (60, 62, 127, 126), (8, 10, 101, 100), (87, 86, 150, 151), (26, 28, 110, 109), (88, 87, 151, 152), (44, 46, 119, 118), (89, 88, 152, 153), (62, 0, 96, 127), (10, 12, 102, 101), (90, 89, 153, 154), (28, 30, 111, 110), (91, 90, 154, 155), (65, 64, 128, 129), (1, 3, 160, 161), (3, 5, 162, 160), (5, 7, 163, 162), (7, 9, 164, 163), (9, 11, 165, 164), (11, 13, 166, 165), (13, 15, 167, 166), (15, 17, 168, 167), (17, 19, 169, 168), (19, 21, 170, 169), (21, 23, 171, 170), (23, 25, 172, 171), (25, 27, 173, 172), (27, 29, 174, 173), (29, 31, 175, 174), (31, 33, 176, 175), (33, 35, 177, 176), (35, 37, 178, 177), (37, 39, 179, 178), (39, 41, 180, 179), (41, 43, 181, 180), (43, 45, 182, 181), (45, 47, 183, 182), (47, 49, 184, 183), (49, 51, 185, 184), (51, 53, 186, 185), (53, 55, 187, 186), (55, 57, 188, 187), (57, 59, 189, 188), (59, 61, 190, 189), (61, 63, 191, 190), (63, 1, 161, 191), (213, 212, 276, 277), (53, 51, 249, 250), (27, 25, 236, 237), (55, 53, 250, 251), (29, 27, 237, 238), (3, 1, 225, 224), (57, 55, 251, 252), (31, 29, 238, 239), (5, 3, 224, 226), (59, 57, 252, 253), (33, 31, 239, 240), (7, 5, 226, 227), (61, 59, 253, 254), (35, 33, 240, 241), (9, 7, 227, 228), (63, 61, 254, 255), (37, 35, 241, 242), (11, 9, 228, 229), (1, 63, 255, 225), (39, 37, 242, 243), (13, 11, 229, 230), (41, 39, 243, 244), (15, 13, 230, 231), (43, 41, 244, 245), (17, 15, 231, 232), (45, 43, 245, 246), (19, 17, 232, 233), (47, 45, 246, 247), (21, 19, 233, 234), (49, 47, 247, 248), (23, 21, 234, 235), (51, 49, 248, 249), (193, 192, 224, 225), (192, 194, 226, 224), (194, 195, 227, 226), (195, 196, 228, 227), (196, 197, 229, 228), (197, 198, 230, 229), (198, 199, 231, 230), (199, 200, 232, 231), (200, 201, 233, 232), (201, 202, 234, 233), (202, 203, 235, 234), (203, 204, 236, 235), (204, 205, 237, 236), (205, 206, 238, 237), (206, 207, 239, 238), (207, 208, 240, 239), (208, 209, 241, 240), (209, 210, 242, 241), (210, 211, 243, 242), (211, 212, 244, 243), (212, 213, 245, 244), (213, 214, 246, 245), (214, 215, 247, 246), (215, 216, 248, 247), (216, 217, 249, 248), (217, 218, 250, 249), (218, 219, 251, 250), (219, 220, 252, 251), (220, 221, 253, 252), (221, 222, 254, 253), (222, 223, 255, 254), (223, 193, 225, 255), (256, 257, 287, 286, 285, 284, 283, 282, 281, 280, 279, 278, 277, 276, 275, 274, 273, 272, 271, 270, 269, 268, 267, 266, 265, 264, 263, 262, 261, 260, 259, 258), (200, 199, 263, 264), (214, 213, 277, 278), (201, 200, 264, 265), (215, 214, 278, 279), (202, 201, 265, 266), (216, 215, 279, 280), (203, 202, 266, 267), (217, 216, 280, 281), (204, 203, 267, 268), (218, 217, 281, 282), (205, 204, 268, 269), (219, 218, 282, 283), (206, 205, 269, 270), (192, 193, 257, 256), (220, 219, 283, 284), (207, 206, 270, 271), (194, 192, 256, 258), (221, 220, 284, 285), (208, 207, 271, 272), (195, 194, 258, 259), (222, 221, 285, 286), (209, 208, 272, 273), (196, 195, 259, 260), (223, 222, 286, 287), (210, 209, 273, 274), (197, 196, 260, 261), (193, 223, 287, 257), (211, 210, 274, 275), (198, 197, 261, 262), (212, 211, 275, 276), (199, 198, 262, 263)])
_uv = me_cylinder.uv_layers.new(name='UVMap')
_uv.uv.foreach_set('vector', [1.0, 0.5, 1.0, 1.0, 0.9688, 1.0, 0.9688, 0.5, 0.9688, 0.5, 0.9688, 1.0, 0.9375, 1.0, 0.9375, 0.5, 0.9375, 0.5, 0.9375, 1.0, 0.9062, 1.0, 0.9062, 0.5, 0.9062, 0.5, 0.9062, 1.0, 0.875, 1.0, 0.875, 0.5, 0.875, 0.5, 0.875, 1.0, 0.8438, 1.0, 0.8438, 0.5, 0.8438, 0.5, 0.8438, 1.0, 0.8125, 1.0, 0.8125, 0.5, 0.8125, 0.5, 0.8125, 1.0, 0.7812, 1.0, 0.7812, 0.5, 0.7812, 0.5, 0.7812, 1.0, 0.75, 1.0, 0.75, 0.5, 0.75, 0.5, 0.75, 1.0, 0.7188, 1.0, 0.7188, 0.5, 0.7188, 0.5, 0.7188, 1.0, 0.6875, 1.0, 0.6875, 0.5, 0.6875, 0.5, 0.6875, 1.0, 0.6562, 1.0, 0.6562, 0.5, 0.6562, 0.5, 0.6562, 1.0, 0.625, 1.0, 0.625, 0.5, 0.625, 0.5, 0.625, 1.0, 0.5938, 1.0, 0.5938, 0.5, 0.5938, 0.5, 0.5938, 1.0, 0.5625, 1.0, 0.5625, 0.5, 0.5625, 0.5, 0.5625, 1.0, 0.5312, 1.0, 0.5312, 0.5, 0.5312, 0.5, 0.5312, 1.0, 0.5, 1.0, 0.5, 0.5, 0.5, 0.5, 0.5, 1.0, 0.4688, 1.0, 0.4688, 0.5, 0.4688, 0.5, 0.4688, 1.0, 0.4375, 1.0, 0.4375, 0.5, 0.4375, 0.5, 0.4375, 1.0, 0.4062, 1.0, 0.4062, 0.5, 0.4062, 0.5, 0.4062, 1.0, 0.375, 1.0, 0.375, 0.5, 0.375, 0.5, 0.375, 1.0, 0.3438, 1.0, 0.3438, 0.5, 0.3438, 0.5, 0.3438, 1.0, 0.3125, 1.0, 0.3125, 0.5, 0.3125, 0.5, 0.3125, 1.0, 0.2812, 1.0, 0.2812, 0.5, 0.2812, 0.5, 0.2812, 1.0, 0.25, 1.0, 0.25, 0.5, 0.25, 0.5, 0.25, 1.0, 0.2188, 1.0, 0.2188, 0.5, 0.2188, 0.5, 0.2188, 1.0, 0.1875, 1.0, 0.1875, 0.5, 0.1875, 0.5, 0.1875, 1.0, 0.1562, 1.0, 0.1562, 0.5, 0.1562, 0.5, 0.1562, 1.0, 0.125, 1.0, 0.125, 0.5, 0.125, 0.5, 0.125, 1.0, 0.09375, 1.0, 0.09375, 0.5, 0.09375, 0.5, 0.09375, 1.0, 0.0625, 1.0, 0.0625, 0.5, 0.3758, 0.1242, 0.398, 0.1511, 0.398, 0.1511, 0.3758, 0.1242, 0.0625, 0.5, 0.0625, 1.0, 0.03125, 1.0, 0.03125, 0.5, 0.03125, 0.5, 0.03125, 1.0, 0.0, 1.0, 0.0, 0.5, 0.9688, 0.5, 0.9375, 0.5, 0.9375, 0.5, 0.9688, 0.5, 0.75, 0.49, 0.7968, 0.4854, 0.8418, 0.4717, 0.8833, 0.4496, 0.9197, 0.4197, 0.9496, 0.3833, 0.9717, 0.3418, 0.9854, 0.2968, 0.99, 0.25, 0.9854, 0.2032, 0.9717, 0.1582, 0.9496, 0.1167, 0.9197, 0.08029, 0.8833, 0.05045, 0.8418, 0.02827, 0.7968, 0.01461, 0.75, 0.01, 0.7032, 0.01461, 0.6582, 0.02827, 0.6167, 0.05045, 0.5803, 0.08029, 0.5504, 0.1167, 0.5283, 0.1582, 0.5146, 0.2032, 0.51, 0.25, 0.5146, 0.2968, 0.5283, 0.3418, 0.5504, 0.3833, 0.5803, 0.4197, 0.6167, 0.4496, 0.6582, 0.4717, 0.7032, 0.4854, 0.1562, 0.5, 0.125, 0.5, 0.125, 0.5, 0.1562, 0.5, 0.8833, 0.05045, 0.9197, 0.08029, 0.9197, 0.08029, 0.8833, 0.05045, 0.4375, 0.5, 0.4062, 0.5, 0.4062, 0.5, 0.4375, 0.5, 0.9197, 0.08029, 0.9496, 0.1167, 0.9496, 0.1167, 0.9197, 0.08029, 0.7188, 0.5, 0.6875, 0.5, 0.6875, 0.5, 0.7188, 0.5, 0.9496, 0.1167, 0.9717, 0.1582, 0.9717, 0.1582, 0.9496, 0.1167, 0.1875, 0.5, 0.1562, 0.5, 0.1562, 0.5, 0.1875, 0.5, 0.9717, 0.1582, 0.9854, 0.2032, 0.9854, 0.2032, 0.9717, 0.1582, 1.0, 0.5, 0.9688, 0.5, 0.9688, 0.5, 1.0, 0.5, 0.4688, 0.5, 0.4375, 0.5, 0.4375, 0.5, 0.4688, 0.5, 0.9854, 0.2032, 0.99, 0.25, 0.99, 0.25, 0.9854, 0.2032, 0.75, 0.5, 0.7188, 0.5, 0.7188, 0.5, 0.75, 0.5, 0.99, 0.25, 0.9854, 0.2968, 0.9854, 0.2968, 0.99, 0.25, 0.2188, 0.5, 0.1875, 0.5, 0.1875, 0.5, 0.2188, 0.5, 0.9854, 0.2968, 0.9717, 0.3418, 0.9717, 0.3418, 0.9854, 0.2968, 0.5, 0.5, 0.4688, 0.5, 0.4688, 0.5, 0.5, 0.5, 0.9717, 0.3418, 0.9496, 0.3833, 0.9496, 0.3833, 0.9717, 0.3418, 0.75, 0.49, 0.7032, 0.4854, 0.7032, 0.4854, 0.75, 0.49, 0.7812, 0.5, 0.75, 0.5, 0.75, 0.5, 0.7812, 0.5, 0.9496, 0.3833, 0.9197, 0.4197, 0.9197, 0.4197, 0.9496, 0.3833, 0.7032, 0.4854, 0.6582, 0.4717, 0.6582, 0.4717, 0.7032, 0.4854, 0.25, 0.5, 0.2188, 0.5, 0.2188, 0.5, 0.25, 0.5, 0.9197, 0.4197, 0.8833, 0.4496, 0.8833, 0.4496, 0.9197, 0.4197, 0.6582, 0.4717, 0.6167, 0.4496, 0.6167, 0.4496, 0.6582, 0.4717, 0.5312, 0.5, 0.5, 0.5, 0.5, 0.5, 0.5312, 0.5, 0.8833, 0.4496, 0.8418, 0.4717, 0.8418, 0.4717, 0.8833, 0.4496, 0.6167, 0.4496, 0.5803, 0.4197, 0.5803, 0.4197, 0.6167, 0.4496, 0.8125, 0.5, 0.7812, 0.5, 0.7812, 0.5, 0.8125, 0.5, 0.8418, 0.4717, 0.7968, 0.4854, 0.7968, 0.4854, 0.8418, 0.4717, 0.5803, 0.4197, 0.5504, 0.3833, 0.5504, 0.3833, 0.5803, 0.4197, 0.2812, 0.5, 0.25, 0.5, 0.25, 0.5, 0.2812, 0.5, 0.7812, 0.5, 0.75, 0.5, 0.75, 0.5, 0.7812, 0.5, 0.5, 0.5, 0.4688, 0.5, 0.4688, 0.5, 0.5, 0.5, 0.2188, 0.5, 0.1875, 0.5, 0.1875, 0.5, 0.2188, 0.5, 0.9062, 0.5, 0.875, 0.5, 0.875, 0.5, 0.9062, 0.5, 0.625, 0.5, 0.5938, 0.5, 0.5938, 0.5, 0.625, 0.5, 0.3438, 0.5, 0.3125, 0.5, 0.3125, 0.5, 0.3438, 0.5, 0.0625, 0.5, 0.03125, 0.5, 0.03125, 0.5, 0.0625, 0.5, 0.75, 0.5, 0.7188, 0.5, 0.7188, 0.5, 0.75, 0.5, 0.4688, 0.5, 0.4375, 0.5, 0.4375, 0.5, 0.4688, 0.5, 0.1875, 0.5, 0.1562, 0.5, 0.1562, 0.5, 0.1875, 0.5, 0.875, 0.5, 0.8438, 0.5, 0.8438, 0.5, 0.875, 0.5, 0.5938, 0.5, 0.5625, 0.5, 0.5625, 0.5, 0.5938, 0.5, 0.3125, 0.5, 0.2812, 0.5, 0.2812, 0.5, 0.3125, 0.5, 1.0, 0.5, 0.9688, 0.5, 0.9688, 0.5, 1.0, 0.5, 0.03125, 0.5, 0.0, 0.5, 0.0, 0.5, 0.03125, 0.5, 0.7188, 0.5, 0.6875, 0.5, 0.6875, 0.5, 0.7188, 0.5, 0.4375, 0.5, 0.4062, 0.5, 0.4062, 0.5, 0.4375, 0.5, 0.1562, 0.5, 0.125, 0.5, 0.125, 0.5, 0.1562, 0.5, 0.8438, 0.5, 0.8125, 0.5, 0.8125, 0.5, 0.8438, 0.5, 0.5625, 0.5, 0.5312, 0.5, 0.5312, 0.5, 0.5625, 0.5, 0.2812, 0.5, 0.25, 0.5, 0.25, 0.5, 0.2812, 0.5, 0.9688, 0.5, 0.9375, 0.5, 0.9375, 0.5, 0.9688, 0.5, 0.6875, 0.5, 0.6562, 0.5, 0.6562, 0.5, 0.6875, 0.5, 0.4062, 0.5, 0.375, 0.5, 0.375, 0.5, 0.4062, 0.5, 0.125, 0.5, 0.09375, 0.5, 0.09375, 0.5, 0.125, 0.5, 0.8125, 0.5, 0.7812, 0.5, 0.7812, 0.5, 0.8125, 0.5, 0.5312, 0.5, 0.5, 0.5, 0.5, 0.5, 0.5312, 0.5, 0.25, 0.5, 0.2188, 0.5, 0.2188, 0.5, 0.25, 0.5, 0.9375, 0.5, 0.9062, 0.5, 0.9062, 0.5, 0.9375, 0.5, 0.6562, 0.5, 0.625, 0.5, 0.625, 0.5, 0.6562, 0.5, 0.375, 0.5, 0.3438, 0.5, 0.3438, 0.5, 0.375, 0.5, 0.09375, 0.5, 0.0625, 0.5, 0.0625, 0.5, 0.09375, 0.5, 0.8418, 0.02827, 0.8833, 0.05045, 0.8833, 0.05045, 0.8418, 0.02827, 0.6875, 0.5, 0.6562, 0.5, 0.6562, 0.5, 0.6875, 0.5, 0.7968, 0.01461, 0.8418, 0.02827, 0.8418, 0.02827, 0.7968, 0.01461, 0.4062, 0.5, 0.375, 0.5, 0.375, 0.5, 0.4062, 0.5, 0.75, 0.01, 0.7968, 0.01461, 0.7968, 0.01461, 0.75, 0.01, 0.125, 0.5, 0.09375, 0.5, 0.09375, 0.5, 0.125, 0.5, 0.9375, 0.5, 0.9062, 0.5, 0.9062, 0.5, 0.9375, 0.5, 0.7032, 0.01461, 0.75, 0.01, 0.75, 0.01, 0.7032, 0.01461, 0.6562, 0.5, 0.625, 0.5, 0.625, 0.5, 0.6562, 0.5, 0.6582, 0.02827, 0.7032, 0.01461, 0.7032, 0.01461, 0.6582, 0.02827, 0.375, 0.5, 0.3438, 0.5, 0.3438, 0.5, 0.375, 0.5, 0.6167, 0.05045, 0.6582, 0.02827, 0.6582, 0.02827, 0.6167, 0.05045, 0.09375, 0.5, 0.0625, 0.5, 0.0625, 0.5, 0.09375, 0.5, 0.9062, 0.5, 0.875, 0.5, 0.875, 0.5, 0.9062, 0.5, 0.5803, 0.08029, 0.6167, 0.05045, 0.6167, 0.05045, 0.5803, 0.08029, 0.625, 0.5, 0.5938, 0.5, 0.5938, 0.5, 0.625, 0.5, 0.5504, 0.1167, 0.5803, 0.08029, 0.5803, 0.08029, 0.5504, 0.1167, 0.3438, 0.5, 0.3125, 0.5, 0.3125, 0.5, 0.3438, 0.5, 0.5283, 0.1582, 0.5504, 0.1167, 0.5504, 0.1167, 0.5283, 0.1582, 0.0625, 0.5, 0.03125, 0.5, 0.03125, 0.5, 0.0625, 0.5, 0.875, 0.5, 0.8438, 0.5, 0.8438, 0.5, 0.875, 0.5, 0.5146, 0.2032, 0.5283, 0.1582, 0.5283, 0.1582, 0.5146, 0.2032, 0.5938, 0.5, 0.5625, 0.5, 0.5625, 0.5, 0.5938, 0.5, 0.51, 0.25, 0.5146, 0.2032, 0.5146, 0.2032, 0.51, 0.25, 0.3125, 0.5, 0.2812, 0.5, 0.2812, 0.5, 0.3125, 0.5, 0.5146, 0.2968, 0.51, 0.25, 0.51, 0.25, 0.5146, 0.2968, 0.03125, 0.5, 0.0, 0.5, 0.0, 0.5, 0.03125, 0.5, 0.8438, 0.5, 0.8125, 0.5, 0.8125, 0.5, 0.8438, 0.5, 0.5283, 0.3418, 0.5146, 0.2968, 0.5146, 0.2968, 0.5283, 0.3418, 0.5625, 0.5, 0.5312, 0.5, 0.5312, 0.5, 0.5625, 0.5, 0.5504, 0.3833, 0.5283, 0.3418, 0.5283, 0.3418, 0.5504, 0.3833, 0.7968, 0.4854, 0.75, 0.49, 0.75, 0.49, 0.7968, 0.4854, 0.25, 0.428, 0.2847, 0.4245, 0.2968, 0.4854, 0.25, 0.49, 0.2847, 0.4245, 0.3181, 0.4144, 0.3418, 0.4717, 0.2968, 0.4854, 0.3181, 0.4144, 0.3489, 0.398, 0.3833, 0.4496, 0.3418, 0.4717, 0.3489, 0.398, 0.3758, 0.3758, 0.4197, 0.4197, 0.3833, 0.4496, 0.3758, 0.3758, 0.398, 0.3489, 0.4496, 0.3833, 0.4197, 0.4197, 0.398, 0.3489, 0.4144, 0.3181, 0.4717, 0.3418, 0.4496, 0.3833, 0.4144, 0.3181, 0.4245, 0.2847, 0.4854, 0.2968, 0.4717, 0.3418, 0.4245, 0.2847, 0.428, 0.25, 0.49, 0.25, 0.4854, 0.2968, 0.428, 0.25, 0.4245, 0.2153, 0.4854, 0.2032, 0.49, 0.25, 0.4245, 0.2153, 0.4144, 0.1819, 0.4717, 0.1582, 0.4854, 0.2032, 0.4144, 0.1819, 0.398, 0.1511, 0.4496, 0.1167, 0.4717, 0.1582, 0.398, 0.1511, 0.3758, 0.1242, 0.4197, 0.08029, 0.4496, 0.1167, 0.3758, 0.1242, 0.3489, 0.102, 0.3833, 0.05045, 0.4197, 0.08029, 0.3489, 0.102, 0.3181, 0.08558, 0.3418, 0.02827, 0.3833, 0.05045, 0.3181, 0.08558, 0.2847, 0.07546, 0.2968, 0.01461, 0.3418, 0.02827, 0.2847, 0.07546, 0.25, 0.07204, 0.25, 0.01, 0.2968, 0.01461, 0.25, 0.07204, 0.2153, 0.07546, 0.2032, 0.01461, 0.25, 0.01, 0.2153, 0.07546, 0.1819, 0.08558, 0.1582, 0.02827, 0.2032, 0.01461, 0.1819, 0.08558, 0.1511, 0.102, 0.1167, 0.05045, 0.1582, 0.02827, 0.1511, 0.102, 0.1242, 0.1242, 0.08029, 0.08029, 0.1167, 0.05045, 0.1242, 0.1242, 0.102, 0.1511, 0.05045, 0.1167, 0.08029, 0.08029, 0.102, 0.1511, 0.08558, 0.1819, 0.02827, 0.1582, 0.05045, 0.1167, 0.08558, 0.1819, 0.07546, 0.2153, 0.01461, 0.2032, 0.02827, 0.1582, 0.07546, 0.2153, 0.07204, 0.25, 0.01, 0.25, 0.01461, 0.2032, 0.07204, 0.25, 0.07546, 0.2847, 0.01461, 0.2968, 0.01, 0.25, 0.07546, 0.2847, 0.08558, 0.3181, 0.02827, 0.3418, 0.01461, 0.2968, 0.08558, 0.3181, 0.102, 0.3489, 0.05045, 0.3833, 0.02827, 0.3418, 0.102, 0.3489, 0.1242, 0.3758, 0.08029, 0.4197, 0.05045, 0.3833, 0.1242, 0.3758, 0.1511, 0.398, 0.1167, 0.4496, 0.08029, 0.4197, 0.1511, 0.398, 0.1819, 0.4144, 0.1582, 0.4717, 0.1167, 0.4496, 0.1819, 0.4144, 0.2153, 0.4245, 0.2032, 0.4854, 0.1582, 0.4717, 0.2153, 0.4245, 0.25, 0.428, 0.25, 0.49, 0.2032, 0.4854, 0.189, 0.2093, 0.1981, 0.1981, 0.1981, 0.1981, 0.189, 0.2093, 0.08558, 0.3181, 0.07546, 0.2847, 0.07546, 0.2847, 0.08558, 0.3181, 0.3489, 0.102, 0.3758, 0.1242, 0.3758, 0.1242, 0.3489, 0.102, 0.102, 0.3489, 0.08558, 0.3181, 0.08558, 0.3181, 0.102, 0.3489, 0.3181, 0.08558, 0.3489, 0.102, 0.3489, 0.102, 0.3181, 0.08558, 0.2847, 0.4245, 0.25, 0.428, 0.25, 0.428, 0.2847, 0.4245, 0.1242, 0.3758, 0.102, 0.3489, 0.102, 0.3489, 0.1242, 0.3758, 0.2847, 0.07546, 0.3181, 0.08558, 0.3181, 0.08558, 0.2847, 0.07546, 0.3181, 0.4144, 0.2847, 0.4245, 0.2847, 0.4245, 0.3181, 0.4144, 0.1511, 0.398, 0.1242, 0.3758, 0.1242, 0.3758, 0.1511, 0.398, 0.25, 0.07204, 0.2847, 0.07546, 0.2847, 0.07546, 0.25, 0.07204, 0.3489, 0.398, 0.3181, 0.4144, 0.3181, 0.4144, 0.3489, 0.398, 0.1819, 0.4144, 0.1511, 0.398, 0.1511, 0.398, 0.1819, 0.4144, 0.2153, 0.07546, 0.25, 0.07204, 0.25, 0.07204, 0.2153, 0.07546, 0.3758, 0.3758, 0.3489, 0.398, 0.3489, 0.398, 0.3758, 0.3758, 0.2153, 0.4245, 0.1819, 0.4144, 0.1819, 0.4144, 0.2153, 0.4245, 0.1819, 0.08558, 0.2153, 0.07546, 0.2153, 0.07546, 0.1819, 0.08558, 0.398, 0.3489, 0.3758, 0.3758, 0.3758, 0.3758, 0.398, 0.3489, 0.25, 0.428, 0.2153, 0.4245, 0.2153, 0.4245, 0.25, 0.428, 0.1511, 0.102, 0.1819, 0.08558, 0.1819, 0.08558, 0.1511, 0.102, 0.4144, 0.3181, 0.398, 0.3489, 0.398, 0.3489, 0.4144, 0.3181, 0.1242, 0.1242, 0.1511, 0.102, 0.1511, 0.102, 0.1242, 0.1242, 0.4245, 0.2847, 0.4144, 0.3181, 0.4144, 0.3181, 0.4245, 0.2847, 0.102, 0.1511, 0.1242, 0.1242, 0.1242, 0.1242, 0.102, 0.1511, 0.428, 0.25, 0.4245, 0.2847, 0.4245, 0.2847, 0.428, 0.25, 0.08558, 0.1819, 0.102, 0.1511, 0.102, 0.1511, 0.08558, 0.1819, 0.4245, 0.2153, 0.428, 0.25, 0.428, 0.25, 0.4245, 0.2153, 0.07546, 0.2153, 0.08558, 0.1819, 0.08558, 0.1819, 0.07546, 0.2153, 0.4144, 0.1819, 0.4245, 0.2153, 0.4245, 0.2153, 0.4144, 0.1819, 0.07204, 0.25, 0.07546, 0.2153, 0.07546, 0.2153, 0.07204, 0.25, 0.398, 0.1511, 0.4144, 0.1819, 0.4144, 0.1819, 0.398, 0.1511, 0.07546, 0.2847, 0.07204, 0.25, 0.07204, 0.25, 0.07546, 0.2847, 0.25, 0.3233, 0.2643, 0.3219, 0.2847, 0.4245, 0.25, 0.428, 0.2643, 0.3219, 0.2781, 0.3177, 0.3181, 0.4144, 0.2847, 0.4245, 0.2781, 0.3177, 0.2907, 0.311, 0.3489, 0.398, 0.3181, 0.4144, 0.2907, 0.311, 0.3019, 0.3019, 0.3758, 0.3758, 0.3489, 0.398, 0.3019, 0.3019, 0.311, 0.2907, 0.398, 0.3489, 0.3758, 0.3758, 0.311, 0.2907, 0.3177, 0.2781, 0.4144, 0.3181, 0.398, 0.3489, 0.3177, 0.2781, 0.3219, 0.2643, 0.4245, 0.2847, 0.4144, 0.3181, 0.3219, 0.2643, 0.3233, 0.25, 0.428, 0.25, 0.4245, 0.2847, 0.3233, 0.25, 0.3219, 0.2357, 0.4245, 0.2153, 0.428, 0.25, 0.3219, 0.2357, 0.3177, 0.2219, 0.4144, 0.1819, 0.4245, 0.2153, 0.3177, 0.2219, 0.311, 0.2093, 0.398, 0.1511, 0.4144, 0.1819, 0.311, 0.2093, 0.3019, 0.1981, 0.3758, 0.1242, 0.398, 0.1511, 0.3019, 0.1981, 0.2907, 0.189, 0.3489, 0.102, 0.3758, 0.1242, 0.2907, 0.189, 0.2781, 0.1823, 0.3181, 0.08558, 0.3489, 0.102, 0.2781, 0.1823, 0.2643, 0.1781, 0.2847, 0.07546, 0.3181, 0.08558, 0.2643, 0.1781, 0.25, 0.1767, 0.25, 0.07204, 0.2847, 0.07546, 0.25, 0.1767, 0.2357, 0.1781, 0.2153, 0.07546, 0.25, 0.07204, 0.2357, 0.1781, 0.2219, 0.1823, 0.1819, 0.08558, 0.2153, 0.07546, 0.2219, 0.1823, 0.2093, 0.189, 0.1511, 0.102, 0.1819, 0.08558, 0.2093, 0.189, 0.1981, 0.1981, 0.1242, 0.1242, 0.1511, 0.102, 0.1981, 0.1981, 0.189, 0.2093, 0.102, 0.1511, 0.1242, 0.1242, 0.189, 0.2093, 0.1823, 0.2219, 0.08558, 0.1819, 0.102, 0.1511, 0.1823, 0.2219, 0.1781, 0.2357, 0.07546, 0.2153, 0.08558, 0.1819, 0.1781, 0.2357, 0.1767, 0.25, 0.07204, 0.25, 0.07546, 0.2153, 0.1767, 0.25, 0.1781, 0.2643, 0.07546, 0.2847, 0.07204, 0.25, 0.1781, 0.2643, 0.1823, 0.2781, 0.08558, 0.3181, 0.07546, 0.2847, 0.1823, 0.2781, 0.189, 0.2907, 0.102, 0.3489, 0.08558, 0.3181, 0.189, 0.2907, 0.1981, 0.3019, 0.1242, 0.3758, 0.102, 0.3489, 0.1981, 0.3019, 0.2093, 0.311, 0.1511, 0.398, 0.1242, 0.3758, 0.2093, 0.311, 0.2219, 0.3177, 0.1819, 0.4144, 0.1511, 0.398, 0.2219, 0.3177, 0.2357, 0.3219, 0.2153, 0.4245, 0.1819, 0.4144, 0.2357, 0.3219, 0.25, 0.3233, 0.25, 0.428, 0.2153, 0.4245, 0.2643, 0.3219, 0.25, 0.3233, 0.2357, 0.3219, 0.2219, 0.3177, 0.2093, 0.311, 0.1981, 0.3019, 0.189, 0.2907, 0.1823, 0.2781, 0.1781, 0.2643, 0.1767, 0.25, 0.1781, 0.2357, 0.1823, 0.2219, 0.189, 0.2093, 0.1981, 0.1981, 0.2093, 0.189, 0.2219, 0.1823, 0.2357, 0.1781, 0.25, 0.1767, 0.2643, 0.1781, 0.2781, 0.1823, 0.2907, 0.189, 0.3019, 0.1981, 0.311, 0.2093, 0.3177, 0.2219, 0.3219, 0.2357, 0.3233, 0.25, 0.3219, 0.2643, 0.3177, 0.2781, 0.311, 0.2907, 0.3019, 0.3019, 0.2907, 0.311, 0.2781, 0.3177, 0.3233, 0.25, 0.3219, 0.2643, 0.3219, 0.2643, 0.3233, 0.25, 0.1823, 0.2219, 0.189, 0.2093, 0.189, 0.2093, 0.1823, 0.2219, 0.3219, 0.2357, 0.3233, 0.25, 0.3233, 0.25, 0.3219, 0.2357, 0.1781, 0.2357, 0.1823, 0.2219, 0.1823, 0.2219, 0.1781, 0.2357, 0.3177, 0.2219, 0.3219, 0.2357, 0.3219, 0.2357, 0.3177, 0.2219, 0.1767, 0.25, 0.1781, 0.2357, 0.1781, 0.2357, 0.1767, 0.25, 0.311, 0.2093, 0.3177, 0.2219, 0.3177, 0.2219, 0.311, 0.2093, 0.1781, 0.2643, 0.1767, 0.25, 0.1767, 0.25, 0.1781, 0.2643, 0.3019, 0.1981, 0.311, 0.2093, 0.311, 0.2093, 0.3019, 0.1981, 0.1823, 0.2781, 0.1781, 0.2643, 0.1781, 0.2643, 0.1823, 0.2781, 0.2907, 0.189, 0.3019, 0.1981, 0.3019, 0.1981, 0.2907, 0.189, 0.189, 0.2907, 0.1823, 0.2781, 0.1823, 0.2781, 0.189, 0.2907, 0.2781, 0.1823, 0.2907, 0.189, 0.2907, 0.189, 0.2781, 0.1823, 0.2643, 0.3219, 0.25, 0.3233, 0.25, 0.3233, 0.2643, 0.3219, 0.1981, 0.3019, 0.189, 0.2907, 0.189, 0.2907, 0.1981, 0.3019, 0.2643, 0.1781, 0.2781, 0.1823, 0.2781, 0.1823, 0.2643, 0.1781, 0.2781, 0.3177, 0.2643, 0.3219, 0.2643, 0.3219, 0.2781, 0.3177, 0.2093, 0.311, 0.1981, 0.3019, 0.1981, 0.3019, 0.2093, 0.311, 0.25, 0.1767, 0.2643, 0.1781, 0.2643, 0.1781, 0.25, 0.1767, 0.2907, 0.311, 0.2781, 0.3177, 0.2781, 0.3177, 0.2907, 0.311, 0.2219, 0.3177, 0.2093, 0.311, 0.2093, 0.311, 0.2219, 0.3177, 0.2357, 0.1781, 0.25, 0.1767, 0.25, 0.1767, 0.2357, 0.1781, 0.3019, 0.3019, 0.2907, 0.311, 0.2907, 0.311, 0.3019, 0.3019, 0.2357, 0.3219, 0.2219, 0.3177, 0.2219, 0.3177, 0.2357, 0.3219, 0.2219, 0.1823, 0.2357, 0.1781, 0.2357, 0.1781, 0.2219, 0.1823, 0.311, 0.2907, 0.3019, 0.3019, 0.3019, 0.3019, 0.311, 0.2907, 0.25, 0.3233, 0.2357, 0.3219, 0.2357, 0.3219, 0.25, 0.3233, 0.2093, 0.189, 0.2219, 0.1823, 0.2219, 0.1823, 0.2093, 0.189, 0.3177, 0.2781, 0.311, 0.2907, 0.311, 0.2907, 0.3177, 0.2781, 0.1981, 0.1981, 0.2093, 0.189, 0.2093, 0.189, 0.1981, 0.1981, 0.3219, 0.2643, 0.3177, 0.2781, 0.3177, 0.2781, 0.3219, 0.2643])
me_cylinder.update()
me_cube_020 = bpy.data.meshes.new('Cube.020')
me_cube_020.from_pydata([(-0.8604, -1.0, -0.8604), (-0.8604, -1.0, 0.8604), (-0.8994, 1.0, -0.8994), (-0.8994, 1.0, 0.8994), (0.8604, -1.0, -0.8604), (0.8604, -1.0, 0.8604), (1.0, 0.8801, -0.8801), (1.0, 0.8801, 0.8801), (-1.0, -0.8482, -0.8482), (-1.0, -0.8482, 0.8482), (1.0, -0.8801, 0.8801), (1.0, -0.8801, -0.8801), (0.8994, 1.0, 0.8994), (0.8994, 1.0, -0.8994), (1.0, -1.0, -1.0), (1.0, -1.0, 1.0), (-1.0, 0.8482, 0.8482), (-1.0, 0.8482, -0.8482), (1.0, 1.0, -1.0), (1.0, 1.0, 1.0), (-1.0, 1.0, -1.0), (-1.0, -1.0, -1.0), (-1.0, -1.0, 1.0), (-1.0, 1.0, 1.0), (-0.1921, -3.69, -0.1053), (-0.1921, -3.69, 0.3486), (0.2957, -3.69, 0.3486), (0.2957, -3.69, -0.1053), (3.69, 0.3098, 0.3683), (3.69, 0.3098, -0.125), (3.69, -0.1673, -0.125), (3.69, -0.1673, 0.3683), (-0.2496, 3.69, 0.3876), (-0.2496, 3.69, -0.1443), (0.2567, 3.69, -0.1443), (0.2567, 3.69, 0.3876), (-3.69, 0.1647, -0.09311), (-3.69, -0.2081, -0.09311), (-3.69, -0.2081, 0.3364), (-3.69, 0.1647, 0.3364)], [], [(12, 13, 34, 35), (9, 16, 39, 38), (10, 11, 30, 31), (3, 12, 35, 32), (20, 18, 14, 21), (19, 23, 22, 15), (0, 1, 22, 21), (5, 4, 14, 15), (4, 0, 21, 14), (1, 5, 15, 22), (7, 6, 18, 19), (6, 11, 14, 18), (10, 7, 19, 15), (11, 10, 15, 14), (3, 2, 20, 23), (2, 13, 18, 20), (12, 3, 23, 19), (13, 12, 19, 18), (8, 17, 20, 21), (9, 8, 21, 22), (16, 9, 22, 23), (17, 16, 23, 20), (37, 38, 39, 36), (33, 32, 35, 34), (29, 28, 31, 30), (27, 26, 25, 24), (16, 17, 36, 39), (1, 0, 24, 25), (6, 7, 28, 29), (4, 5, 26, 27), (2, 3, 32, 33), (11, 6, 29, 30), (17, 8, 37, 36), (0, 4, 27, 24), (13, 2, 33, 34), (7, 10, 31, 28), (8, 9, 38, 37), (5, 1, 25, 26)])
_uv = me_cube_020.uv_layers.new(name='UVMap')
_uv.uv.foreach_set('vector', [0.6124, 0.4874, 0.3876, 0.4874, 0.3876, 0.4874, 0.6124, 0.4874, 0.606, 0.01898, 0.606, 0.231, 0.606, 0.231, 0.606, 0.01898, 0.61, 0.735, 0.39, 0.735, 0.39, 0.735, 0.61, 0.735, 0.6124, 0.2626, 0.6124, 0.4874, 0.6124, 0.4874, 0.6124, 0.2626, 0.125, 0.5, 0.375, 0.5, 0.375, 0.75, 0.125, 0.75, 0.625, 0.5, 0.875, 0.5, 0.875, 0.75, 0.625, 0.75, 0.3925, 0.9825, 0.6075, 0.9825, 0.625, 1.0, 0.375, 1.0, 0.6075, 0.7675, 0.3925, 0.7675, 0.375, 0.75, 0.625, 0.75, 0.3925, 0.7675, 0.3925, 0.9825, 0.375, 1.0, 0.375, 0.75, 0.6075, 0.9825, 0.6075, 0.7675, 0.625, 0.75, 0.625, 1.0, 0.61, 0.515, 0.39, 0.515, 0.375, 0.5, 0.625, 0.5, 0.39, 0.515, 0.39, 0.735, 0.375, 0.75, 0.375, 0.5, 0.61, 0.735, 0.61, 0.515, 0.625, 0.5, 0.625, 0.75, 0.39, 0.735, 0.61, 0.735, 0.625, 0.75, 0.375, 0.75, 0.6124, 0.2626, 0.3876, 0.2626, 0.375, 0.25, 0.625, 0.25, 0.3876, 0.2626, 0.3876, 0.4874, 0.375, 0.5, 0.375, 0.25, 0.6124, 0.4874, 0.6124, 0.2626, 0.625, 0.25, 0.625, 0.5, 0.3876, 0.4874, 0.6124, 0.4874, 0.625, 0.5, 0.375, 0.5, 0.394, 0.01898, 0.394, 0.231, 0.375, 0.25, 0.375, 0.0, 0.606, 0.01898, 0.394, 0.01898, 0.375, 0.0, 0.625, 0.0, 0.606, 0.231, 0.606, 0.01898, 0.625, 0.0, 0.625, 0.25, 0.394, 0.231, 0.606, 0.231, 0.625, 0.25, 0.375, 0.25, 0.394, 0.01898, 0.606, 0.01898, 0.606, 0.231, 0.394, 0.231, 0.3876, 0.2626, 0.6124, 0.2626, 0.6124, 0.4874, 0.3876, 0.4874, 0.39, 0.515, 0.61, 0.515, 0.61, 0.735, 0.39, 0.735, 0.3925, 0.7675, 0.6075, 0.7675, 0.6075, 0.9825, 0.3925, 0.9825, 0.606, 0.231, 0.394, 0.231, 0.394, 0.231, 0.606, 0.231, 0.6075, 0.9825, 0.3925, 0.9825, 0.3925, 0.9825, 0.6075, 0.9825, 0.39, 0.515, 0.61, 0.515, 0.61, 0.515, 0.39, 0.515, 0.3925, 0.7675, 0.6075, 0.7675, 0.6075, 0.7675, 0.3925, 0.7675, 0.3876, 0.2626, 0.6124, 0.2626, 0.6124, 0.2626, 0.3876, 0.2626, 0.39, 0.735, 0.39, 0.515, 0.39, 0.515, 0.39, 0.735, 0.394, 0.231, 0.394, 0.01898, 0.394, 0.01898, 0.394, 0.231, 0.3925, 0.9825, 0.3925, 0.7675, 0.3925, 0.7675, 0.3925, 0.9825, 0.3876, 0.4874, 0.3876, 0.2626, 0.3876, 0.2626, 0.3876, 0.4874, 0.61, 0.515, 0.61, 0.735, 0.61, 0.735, 0.61, 0.515, 0.394, 0.01898, 0.606, 0.01898, 0.606, 0.01898, 0.394, 0.01898, 0.6075, 0.7675, 0.6075, 0.9825, 0.6075, 0.9825, 0.6075, 0.7675])
me_cube_020.update()
me_cube_021 = bpy.data.meshes.new('Cube.021')
me_cube_021.from_pydata([(-0.8604, -1.0, -0.8604), (-0.8604, -1.0, 0.8604), (-0.8994, 1.0, -0.8994), (-0.8994, 1.0, 0.8994), (0.8604, -1.0, -0.8604), (0.8604, -1.0, 0.8604), (1.0, 0.8801, -0.8801), (1.0, 0.8801, 0.8801), (-1.0, -0.8482, -0.8482), (-1.0, -0.8482, 0.8482), (1.0, -0.8801, 0.8801), (1.0, -0.8801, -0.8801), (0.8994, 1.0, 0.8994), (0.8994, 1.0, -0.8994), (1.0, -1.0, -1.0), (1.0, -1.0, 1.0), (-1.0, 0.8482, 0.8482), (-1.0, 0.8482, -0.8482), (1.0, 1.0, -1.0), (1.0, 1.0, 1.0), (-1.0, 1.0, -1.0), (-1.0, -1.0, -1.0), (-1.0, -1.0, 1.0), (-1.0, 1.0, 1.0), (-0.1921, -3.69, -0.1053), (-0.1921, -3.69, 0.3486), (0.2957, -3.69, 0.3486), (0.2957, -3.69, -0.1053), (3.69, 0.3098, 0.3683), (3.69, 0.3098, -0.125), (3.69, -0.1673, -0.125), (3.69, -0.1673, 0.3683), (-0.2496, 3.69, 0.3876), (-0.2496, 3.69, -0.1443), (0.2567, 3.69, -0.1443), (0.2567, 3.69, 0.3876), (-3.69, 0.1647, -0.09311), (-3.69, -0.2081, -0.09311), (-3.69, -0.2081, 0.3364), (-3.69, 0.1647, 0.3364)], [], [(12, 13, 34, 35), (9, 16, 39, 38), (10, 11, 30, 31), (3, 12, 35, 32), (20, 18, 14, 21), (19, 23, 22, 15), (0, 1, 22, 21), (5, 4, 14, 15), (4, 0, 21, 14), (1, 5, 15, 22), (7, 6, 18, 19), (6, 11, 14, 18), (10, 7, 19, 15), (11, 10, 15, 14), (3, 2, 20, 23), (2, 13, 18, 20), (12, 3, 23, 19), (13, 12, 19, 18), (8, 17, 20, 21), (9, 8, 21, 22), (16, 9, 22, 23), (17, 16, 23, 20), (37, 38, 39, 36), (33, 32, 35, 34), (29, 28, 31, 30), (27, 26, 25, 24), (16, 17, 36, 39), (1, 0, 24, 25), (6, 7, 28, 29), (4, 5, 26, 27), (2, 3, 32, 33), (11, 6, 29, 30), (17, 8, 37, 36), (0, 4, 27, 24), (13, 2, 33, 34), (7, 10, 31, 28), (8, 9, 38, 37), (5, 1, 25, 26)])
_uv = me_cube_021.uv_layers.new(name='UVMap')
_uv.uv.foreach_set('vector', [0.6124, 0.4874, 0.3876, 0.4874, 0.3876, 0.4874, 0.6124, 0.4874, 0.606, 0.01898, 0.606, 0.231, 0.606, 0.231, 0.606, 0.01898, 0.61, 0.735, 0.39, 0.735, 0.39, 0.735, 0.61, 0.735, 0.6124, 0.2626, 0.6124, 0.4874, 0.6124, 0.4874, 0.6124, 0.2626, 0.125, 0.5, 0.375, 0.5, 0.375, 0.75, 0.125, 0.75, 0.625, 0.5, 0.875, 0.5, 0.875, 0.75, 0.625, 0.75, 0.3925, 0.9825, 0.6075, 0.9825, 0.625, 1.0, 0.375, 1.0, 0.6075, 0.7675, 0.3925, 0.7675, 0.375, 0.75, 0.625, 0.75, 0.3925, 0.7675, 0.3925, 0.9825, 0.375, 1.0, 0.375, 0.75, 0.6075, 0.9825, 0.6075, 0.7675, 0.625, 0.75, 0.625, 1.0, 0.61, 0.515, 0.39, 0.515, 0.375, 0.5, 0.625, 0.5, 0.39, 0.515, 0.39, 0.735, 0.375, 0.75, 0.375, 0.5, 0.61, 0.735, 0.61, 0.515, 0.625, 0.5, 0.625, 0.75, 0.39, 0.735, 0.61, 0.735, 0.625, 0.75, 0.375, 0.75, 0.6124, 0.2626, 0.3876, 0.2626, 0.375, 0.25, 0.625, 0.25, 0.3876, 0.2626, 0.3876, 0.4874, 0.375, 0.5, 0.375, 0.25, 0.6124, 0.4874, 0.6124, 0.2626, 0.625, 0.25, 0.625, 0.5, 0.3876, 0.4874, 0.6124, 0.4874, 0.625, 0.5, 0.375, 0.5, 0.394, 0.01898, 0.394, 0.231, 0.375, 0.25, 0.375, 0.0, 0.606, 0.01898, 0.394, 0.01898, 0.375, 0.0, 0.625, 0.0, 0.606, 0.231, 0.606, 0.01898, 0.625, 0.0, 0.625, 0.25, 0.394, 0.231, 0.606, 0.231, 0.625, 0.25, 0.375, 0.25, 0.394, 0.01898, 0.606, 0.01898, 0.606, 0.231, 0.394, 0.231, 0.3876, 0.2626, 0.6124, 0.2626, 0.6124, 0.4874, 0.3876, 0.4874, 0.39, 0.515, 0.61, 0.515, 0.61, 0.735, 0.39, 0.735, 0.3925, 0.7675, 0.6075, 0.7675, 0.6075, 0.9825, 0.3925, 0.9825, 0.606, 0.231, 0.394, 0.231, 0.394, 0.231, 0.606, 0.231, 0.6075, 0.9825, 0.3925, 0.9825, 0.3925, 0.9825, 0.6075, 0.9825, 0.39, 0.515, 0.61, 0.515, 0.61, 0.515, 0.39, 0.515, 0.3925, 0.7675, 0.6075, 0.7675, 0.6075, 0.7675, 0.3925, 0.7675, 0.3876, 0.2626, 0.6124, 0.2626, 0.6124, 0.2626, 0.3876, 0.2626, 0.39, 0.735, 0.39, 0.515, 0.39, 0.515, 0.39, 0.735, 0.394, 0.231, 0.394, 0.01898, 0.394, 0.01898, 0.394, 0.231, 0.3925, 0.9825, 0.3925, 0.7675, 0.3925, 0.7675, 0.3925, 0.9825, 0.3876, 0.4874, 0.3876, 0.2626, 0.3876, 0.2626, 0.3876, 0.4874, 0.61, 0.515, 0.61, 0.735, 0.61, 0.735, 0.61, 0.515, 0.394, 0.01898, 0.606, 0.01898, 0.606, 0.01898, 0.394, 0.01898, 0.6075, 0.7675, 0.6075, 0.9825, 0.6075, 0.9825, 0.6075, 0.7675])
me_cube_021.update()
me_cube_022 = bpy.data.meshes.new('Cube.022')
me_cube_022.from_pydata([(-0.8604, -1.0, -0.8604), (-0.8604, -1.0, 0.8604), (-0.8994, 1.0, -0.8994), (-0.8994, 1.0, 0.8994), (0.8604, -1.0, -0.8604), (0.8604, -1.0, 0.8604), (1.0, 0.8801, -0.8801), (1.0, 0.8801, 0.8801), (-1.0, -0.8482, -0.8482), (-1.0, -0.8482, 0.8482), (1.0, -0.8801, 0.8801), (1.0, -0.8801, -0.8801), (0.8994, 1.0, 0.8994), (0.8994, 1.0, -0.8994), (1.0, -1.0, -1.0), (1.0, -1.0, 1.0), (-1.0, 0.8482, 0.8482), (-1.0, 0.8482, -0.8482), (1.0, 1.0, -1.0), (1.0, 1.0, 1.0), (-1.0, 1.0, -1.0), (-1.0, -1.0, -1.0), (-1.0, -1.0, 1.0), (-1.0, 1.0, 1.0), (-0.1921, -3.69, -0.1053), (-0.1921, -3.69, 0.3486), (0.2957, -3.69, 0.3486), (0.2957, -3.69, -0.1053), (3.69, 0.3098, 0.3683), (3.69, 0.3098, -0.125), (3.69, -0.1673, -0.125), (3.69, -0.1673, 0.3683), (-0.2496, 3.69, 0.3876), (-0.2496, 3.69, -0.1443), (0.2567, 3.69, -0.1443), (0.2567, 3.69, 0.3876), (-3.69, 0.1647, -0.09311), (-3.69, -0.2081, -0.09311), (-3.69, -0.2081, 0.3364), (-3.69, 0.1647, 0.3364)], [], [(12, 13, 34, 35), (9, 16, 39, 38), (10, 11, 30, 31), (3, 12, 35, 32), (20, 18, 14, 21), (19, 23, 22, 15), (0, 1, 22, 21), (5, 4, 14, 15), (4, 0, 21, 14), (1, 5, 15, 22), (7, 6, 18, 19), (6, 11, 14, 18), (10, 7, 19, 15), (11, 10, 15, 14), (3, 2, 20, 23), (2, 13, 18, 20), (12, 3, 23, 19), (13, 12, 19, 18), (8, 17, 20, 21), (9, 8, 21, 22), (16, 9, 22, 23), (17, 16, 23, 20), (37, 38, 39, 36), (33, 32, 35, 34), (29, 28, 31, 30), (27, 26, 25, 24), (16, 17, 36, 39), (1, 0, 24, 25), (6, 7, 28, 29), (4, 5, 26, 27), (2, 3, 32, 33), (11, 6, 29, 30), (17, 8, 37, 36), (0, 4, 27, 24), (13, 2, 33, 34), (7, 10, 31, 28), (8, 9, 38, 37), (5, 1, 25, 26)])
_uv = me_cube_022.uv_layers.new(name='UVMap')
_uv.uv.foreach_set('vector', [0.6124, 0.4874, 0.3876, 0.4874, 0.3876, 0.4874, 0.6124, 0.4874, 0.606, 0.01898, 0.606, 0.231, 0.606, 0.231, 0.606, 0.01898, 0.61, 0.735, 0.39, 0.735, 0.39, 0.735, 0.61, 0.735, 0.6124, 0.2626, 0.6124, 0.4874, 0.6124, 0.4874, 0.6124, 0.2626, 0.125, 0.5, 0.375, 0.5, 0.375, 0.75, 0.125, 0.75, 0.625, 0.5, 0.875, 0.5, 0.875, 0.75, 0.625, 0.75, 0.3925, 0.9825, 0.6075, 0.9825, 0.625, 1.0, 0.375, 1.0, 0.6075, 0.7675, 0.3925, 0.7675, 0.375, 0.75, 0.625, 0.75, 0.3925, 0.7675, 0.3925, 0.9825, 0.375, 1.0, 0.375, 0.75, 0.6075, 0.9825, 0.6075, 0.7675, 0.625, 0.75, 0.625, 1.0, 0.61, 0.515, 0.39, 0.515, 0.375, 0.5, 0.625, 0.5, 0.39, 0.515, 0.39, 0.735, 0.375, 0.75, 0.375, 0.5, 0.61, 0.735, 0.61, 0.515, 0.625, 0.5, 0.625, 0.75, 0.39, 0.735, 0.61, 0.735, 0.625, 0.75, 0.375, 0.75, 0.6124, 0.2626, 0.3876, 0.2626, 0.375, 0.25, 0.625, 0.25, 0.3876, 0.2626, 0.3876, 0.4874, 0.375, 0.5, 0.375, 0.25, 0.6124, 0.4874, 0.6124, 0.2626, 0.625, 0.25, 0.625, 0.5, 0.3876, 0.4874, 0.6124, 0.4874, 0.625, 0.5, 0.375, 0.5, 0.394, 0.01898, 0.394, 0.231, 0.375, 0.25, 0.375, 0.0, 0.606, 0.01898, 0.394, 0.01898, 0.375, 0.0, 0.625, 0.0, 0.606, 0.231, 0.606, 0.01898, 0.625, 0.0, 0.625, 0.25, 0.394, 0.231, 0.606, 0.231, 0.625, 0.25, 0.375, 0.25, 0.394, 0.01898, 0.606, 0.01898, 0.606, 0.231, 0.394, 0.231, 0.3876, 0.2626, 0.6124, 0.2626, 0.6124, 0.4874, 0.3876, 0.4874, 0.39, 0.515, 0.61, 0.515, 0.61, 0.735, 0.39, 0.735, 0.3925, 0.7675, 0.6075, 0.7675, 0.6075, 0.9825, 0.3925, 0.9825, 0.606, 0.231, 0.394, 0.231, 0.394, 0.231, 0.606, 0.231, 0.6075, 0.9825, 0.3925, 0.9825, 0.3925, 0.9825, 0.6075, 0.9825, 0.39, 0.515, 0.61, 0.515, 0.61, 0.515, 0.39, 0.515, 0.3925, 0.7675, 0.6075, 0.7675, 0.6075, 0.7675, 0.3925, 0.7675, 0.3876, 0.2626, 0.6124, 0.2626, 0.6124, 0.2626, 0.3876, 0.2626, 0.39, 0.735, 0.39, 0.515, 0.39, 0.515, 0.39, 0.735, 0.394, 0.231, 0.394, 0.01898, 0.394, 0.01898, 0.394, 0.231, 0.3925, 0.9825, 0.3925, 0.7675, 0.3925, 0.7675, 0.3925, 0.9825, 0.3876, 0.4874, 0.3876, 0.2626, 0.3876, 0.2626, 0.3876, 0.4874, 0.61, 0.515, 0.61, 0.735, 0.61, 0.735, 0.61, 0.515, 0.394, 0.01898, 0.606, 0.01898, 0.606, 0.01898, 0.394, 0.01898, 0.6075, 0.7675, 0.6075, 0.9825, 0.6075, 0.9825, 0.6075, 0.7675])
me_cube_022.update()
me_cube_023 = bpy.data.meshes.new('Cube.023')
me_cube_023.from_pydata([(-0.8604, -1.0, -0.8604), (-0.8604, -1.0, 0.8604), (-0.8994, 1.0, -0.8994), (-0.8994, 1.0, 0.8994), (0.8604, -1.0, -0.8604), (0.8604, -1.0, 0.8604), (1.0, 0.8801, -0.8801), (1.0, 0.8801, 0.8801), (-1.0, -0.8482, -0.8482), (-1.0, -0.8482, 0.8482), (1.0, -0.8801, 0.8801), (1.0, -0.8801, -0.8801), (0.8994, 1.0, 0.8994), (0.8994, 1.0, -0.8994), (1.0, -1.0, -1.0), (1.0, -1.0, 1.0), (-1.0, 0.8482, 0.8482), (-1.0, 0.8482, -0.8482), (1.0, 1.0, -1.0), (1.0, 1.0, 1.0), (-1.0, 1.0, -1.0), (-1.0, -1.0, -1.0), (-1.0, -1.0, 1.0), (-1.0, 1.0, 1.0), (-0.1921, -3.69, -0.1053), (-0.1921, -3.69, 0.3486), (0.2957, -3.69, 0.3486), (0.2957, -3.69, -0.1053), (3.69, 0.3098, 0.3683), (3.69, 0.3098, -0.125), (3.69, -0.1673, -0.125), (3.69, -0.1673, 0.3683), (-0.2496, 3.69, 0.3876), (-0.2496, 3.69, -0.1443), (0.2567, 3.69, -0.1443), (0.2567, 3.69, 0.3876), (-3.69, 0.1647, -0.09311), (-3.69, -0.2081, -0.09311), (-3.69, -0.2081, 0.3364), (-3.69, 0.1647, 0.3364), (-0.155, -0.2736, 1.597), (-0.155, 0.2394, 1.597), (0.3509, 0.2394, 1.597), (0.3509, -0.2736, 1.597)], [], [(12, 13, 34, 35), (9, 16, 39, 38), (10, 11, 30, 31), (3, 12, 35, 32), (20, 18, 14, 21), (15, 19, 42, 43), (0, 1, 22, 21), (5, 4, 14, 15), (4, 0, 21, 14), (1, 5, 15, 22), (7, 6, 18, 19), (6, 11, 14, 18), (10, 7, 19, 15), (11, 10, 15, 14), (3, 2, 20, 23), (2, 13, 18, 20), (12, 3, 23, 19), (13, 12, 19, 18), (8, 17, 20, 21), (9, 8, 21, 22), (16, 9, 22, 23), (17, 16, 23, 20), (37, 38, 39, 36), (33, 32, 35, 34), (29, 28, 31, 30), (27, 26, 25, 24), (16, 17, 36, 39), (1, 0, 24, 25), (6, 7, 28, 29), (4, 5, 26, 27), (2, 3, 32, 33), (11, 6, 29, 30), (17, 8, 37, 36), (0, 4, 27, 24), (13, 2, 33, 34), (7, 10, 31, 28), (8, 9, 38, 37), (5, 1, 25, 26), (42, 41, 40, 43), (23, 22, 40, 41), (22, 15, 43, 40), (19, 23, 41, 42)])
_uv = me_cube_023.uv_layers.new(name='UVMap')
_uv.uv.foreach_set('vector', [0.6124, 0.4874, 0.3876, 0.4874, 0.3876, 0.4874, 0.6124, 0.4874, 0.606, 0.01898, 0.606, 0.231, 0.606, 0.231, 0.606, 0.01898, 0.61, 0.735, 0.39, 0.735, 0.39, 0.735, 0.61, 0.735, 0.6124, 0.2626, 0.6124, 0.4874, 0.6124, 0.4874, 0.6124, 0.2626, 0.125, 0.5, 0.375, 0.5, 0.375, 0.75, 0.125, 0.75, 0.625, 0.75, 0.625, 0.5, 0.625, 0.5, 0.625, 0.75, 0.3925, 0.9825, 0.6075, 0.9825, 0.625, 1.0, 0.375, 1.0, 0.6075, 0.7675, 0.3925, 0.7675, 0.375, 0.75, 0.625, 0.75, 0.3925, 0.7675, 0.3925, 0.9825, 0.375, 1.0, 0.375, 0.75, 0.6075, 0.9825, 0.6075, 0.7675, 0.625, 0.75, 0.625, 1.0, 0.61, 0.515, 0.39, 0.515, 0.375, 0.5, 0.625, 0.5, 0.39, 0.515, 0.39, 0.735, 0.375, 0.75, 0.375, 0.5, 0.61, 0.735, 0.61, 0.515, 0.625, 0.5, 0.625, 0.75, 0.39, 0.735, 0.61, 0.735, 0.625, 0.75, 0.375, 0.75, 0.6124, 0.2626, 0.3876, 0.2626, 0.375, 0.25, 0.625, 0.25, 0.3876, 0.2626, 0.3876, 0.4874, 0.375, 0.5, 0.375, 0.25, 0.6124, 0.4874, 0.6124, 0.2626, 0.625, 0.25, 0.625, 0.5, 0.3876, 0.4874, 0.6124, 0.4874, 0.625, 0.5, 0.375, 0.5, 0.394, 0.01898, 0.394, 0.231, 0.375, 0.25, 0.375, 0.0, 0.606, 0.01898, 0.394, 0.01898, 0.375, 0.0, 0.625, 0.0, 0.606, 0.231, 0.606, 0.01898, 0.625, 0.0, 0.625, 0.25, 0.394, 0.231, 0.606, 0.231, 0.625, 0.25, 0.375, 0.25, 0.394, 0.01898, 0.606, 0.01898, 0.606, 0.231, 0.394, 0.231, 0.3876, 0.2626, 0.6124, 0.2626, 0.6124, 0.4874, 0.3876, 0.4874, 0.39, 0.515, 0.61, 0.515, 0.61, 0.735, 0.39, 0.735, 0.3925, 0.7675, 0.6075, 0.7675, 0.6075, 0.9825, 0.3925, 0.9825, 0.606, 0.231, 0.394, 0.231, 0.394, 0.231, 0.606, 0.231, 0.6075, 0.9825, 0.3925, 0.9825, 0.3925, 0.9825, 0.6075, 0.9825, 0.39, 0.515, 0.61, 0.515, 0.61, 0.515, 0.39, 0.515, 0.3925, 0.7675, 0.6075, 0.7675, 0.6075, 0.7675, 0.3925, 0.7675, 0.3876, 0.2626, 0.6124, 0.2626, 0.6124, 0.2626, 0.3876, 0.2626, 0.39, 0.735, 0.39, 0.515, 0.39, 0.515, 0.39, 0.735, 0.394, 0.231, 0.394, 0.01898, 0.394, 0.01898, 0.394, 0.231, 0.3925, 0.9825, 0.3925, 0.7675, 0.3925, 0.7675, 0.3925, 0.9825, 0.3876, 0.4874, 0.3876, 0.2626, 0.3876, 0.2626, 0.3876, 0.4874, 0.61, 0.515, 0.61, 0.735, 0.61, 0.735, 0.61, 0.515, 0.394, 0.01898, 0.606, 0.01898, 0.606, 0.01898, 0.394, 0.01898, 0.6075, 0.7675, 0.6075, 0.9825, 0.6075, 0.9825, 0.6075, 0.7675, 0.625, 0.5, 0.875, 0.5, 0.875, 0.75, 0.625, 0.75, 0.625, 0.25, 0.625, 0.0, 0.625, 0.0, 0.625, 0.25, 0.625, 1.0, 0.625, 0.75, 0.625, 0.75, 0.625, 1.0, 0.625, 0.5, 0.625, 0.25, 0.625, 0.25, 0.625, 0.5])
me_cube_023.update()
me_cube_024 = bpy.data.meshes.new('Cube.024')
me_cube_024.from_pydata([(-1.0, -1.0, -1.0), (-1.0, -1.0, 1.0), (-1.0, 1.0, -1.0), (-1.0, 1.0, 1.0), (1.0, -1.0, -1.0), (1.0, -1.0, 1.0), (1.0, 1.0, -1.0), (1.0, 1.0, 1.0)], [], [(0, 1, 3, 2), (2, 3, 7, 6), (6, 7, 5, 4), (4, 5, 1, 0), (2, 6, 4, 0), (7, 3, 1, 5)])
_uv = me_cube_024.uv_layers.new(name='UVMap')
_uv.uv.foreach_set('vector', [0.375, 0.0, 0.625, 0.0, 0.625, 0.25, 0.375, 0.25, 0.375, 0.25, 0.625, 0.25, 0.625, 0.5, 0.375, 0.5, 0.375, 0.5, 0.625, 0.5, 0.625, 0.75, 0.375, 0.75, 0.375, 0.75, 0.625, 0.75, 0.625, 1.0, 0.375, 1.0, 0.125, 0.5, 0.375, 0.5, 0.375, 0.75, 0.125, 0.75, 0.625, 0.5, 0.875, 0.5, 0.875, 0.75, 0.625, 0.75])
me_cube_024.update()
me_cube_025 = bpy.data.meshes.new('Cube.025')
me_cube_025.from_pydata([(-1.0, -1.0, -1.0), (-1.0, -1.0, 1.0), (-1.0, 1.0, -1.0), (-1.0, 1.0, 1.0), (1.0, -1.0, -1.0), (1.0, -1.0, 1.0), (1.0, 1.0, -1.0), (1.0, 1.0, 1.0)], [], [(0, 1, 3, 2), (2, 3, 7, 6), (6, 7, 5, 4), (4, 5, 1, 0), (2, 6, 4, 0), (7, 3, 1, 5)])
_uv = me_cube_025.uv_layers.new(name='UVMap')
_uv.uv.foreach_set('vector', [0.375, 0.0, 0.625, 0.0, 0.625, 0.25, 0.375, 0.25, 0.375, 0.25, 0.625, 0.25, 0.625, 0.5, 0.375, 0.5, 0.375, 0.5, 0.625, 0.5, 0.625, 0.75, 0.375, 0.75, 0.375, 0.75, 0.625, 0.75, 0.625, 1.0, 0.375, 1.0, 0.125, 0.5, 0.375, 0.5, 0.375, 0.75, 0.125, 0.75, 0.625, 0.5, 0.875, 0.5, 0.875, 0.75, 0.625, 0.75])
me_cube_025.update()
me_cube_026 = bpy.data.meshes.new('Cube.026')
me_cube_026.from_pydata([(-1.0, -1.0, -1.0), (-1.0, -1.0, 1.0), (-1.0, 1.0, -1.0), (-1.0, 1.0, 1.0), (1.0, -1.0, -1.0), (1.0, -1.0, 1.0), (1.0, 1.0, -1.0), (1.0, 1.0, 1.0)], [], [(0, 1, 3, 2), (2, 3, 7, 6), (6, 7, 5, 4), (4, 5, 1, 0), (2, 6, 4, 0), (7, 3, 1, 5)])
_uv = me_cube_026.uv_layers.new(name='UVMap')
_uv.uv.foreach_set('vector', [0.375, 0.0, 0.625, 0.0, 0.625, 0.25, 0.375, 0.25, 0.375, 0.25, 0.625, 0.25, 0.625, 0.5, 0.375, 0.5, 0.375, 0.5, 0.625, 0.5, 0.625, 0.75, 0.375, 0.75, 0.375, 0.75, 0.625, 0.75, 0.625, 1.0, 0.375, 1.0, 0.125, 0.5, 0.375, 0.5, 0.375, 0.75, 0.125, 0.75, 0.625, 0.5, 0.875, 0.5, 0.875, 0.75, 0.625, 0.75])
me_cube_026.update()
me_cube_027 = bpy.data.meshes.new('Cube.027')
me_cube_027.from_pydata([(-1.0, -1.0, -1.0), (-1.0, -1.0, 1.0), (-1.0, 1.0, -1.0), (-1.0, 1.0, 1.0), (1.0, -1.0, -1.0), (1.0, -1.0, 1.0), (1.0, 1.0, -1.0), (1.0, 1.0, 1.0)], [], [(0, 1, 3, 2), (2, 3, 7, 6), (6, 7, 5, 4), (4, 5, 1, 0), (2, 6, 4, 0), (7, 3, 1, 5)])
_uv = me_cube_027.uv_layers.new(name='UVMap')
_uv.uv.foreach_set('vector', [0.375, 0.0, 0.625, 0.0, 0.625, 0.25, 0.375, 0.25, 0.375, 0.25, 0.625, 0.25, 0.625, 0.5, 0.375, 0.5, 0.375, 0.5, 0.625, 0.5, 0.625, 0.75, 0.375, 0.75, 0.375, 0.75, 0.625, 0.75, 0.625, 1.0, 0.375, 1.0, 0.125, 0.5, 0.375, 0.5, 0.375, 0.75, 0.125, 0.75, 0.625, 0.5, 0.875, 0.5, 0.875, 0.75, 0.625, 0.75])
me_cube_027.update()
me_cube_017 = bpy.data.meshes.new('Cube.017')
me_cube_017.from_pydata([(-0.242, -1.0, -0.3049), (-0.242, -1.0, 0.2925), (-0.6757, 1.0, -0.6757), (-0.6757, 1.0, 0.6757), (0.2132, -1.0, -0.3049), (0.2132, -1.0, 0.2925), (0.6757, 1.0, -0.6757), (0.6757, 1.0, 0.6757), (3.866e-08, 1.0, -0.6757), (3.866e-08, 1.0, 0.6757), (0.0, -1.0, -0.3049), (0.0, -1.0, 0.2925), (-0.242, -1.0, 0.0), (-0.6757, 1.0, 0.0), (0.6757, 1.0, 0.0), (0.2132, -1.0, 0.0), (0.0, -1.0, 0.0), (3.866e-08, 1.0, 0.0)], [], [(12, 1, 3, 13), (17, 9, 7, 14), (14, 7, 5, 15), (16, 11, 1, 12), (8, 6, 4, 10), (9, 3, 1, 11), (7, 9, 11, 5), (2, 8, 10, 0), (15, 5, 11, 16), (13, 3, 9, 17), (2, 13, 17, 8), (4, 15, 16, 10), (10, 16, 12, 0), (6, 14, 15, 4), (8, 17, 14, 6), (0, 12, 13, 2)])
_uv = me_cube_017.uv_layers.new(name='UVMap')
_uv.uv.foreach_set('vector', [0.5, 0.0, 0.625, 0.0, 0.625, 0.25, 0.5, 0.25, 0.5, 0.375, 0.625, 0.375, 0.625, 0.5, 0.5, 0.5, 0.5, 0.5, 0.625, 0.5, 0.625, 0.75, 0.5, 0.75, 0.5, 0.875, 0.625, 0.875, 0.625, 1.0, 0.5, 1.0, 0.25, 0.5, 0.375, 0.5, 0.375, 0.75, 0.25, 0.75, 0.75, 0.5, 0.875, 0.5, 0.875, 0.75, 0.75, 0.75, 0.625, 0.5, 0.75, 0.5, 0.75, 0.75, 0.625, 0.75, 0.125, 0.5, 0.25, 0.5, 0.25, 0.75, 0.125, 0.75, 0.5, 0.75, 0.625, 0.75, 0.625, 0.875, 0.5, 0.875, 0.5, 0.25, 0.625, 0.25, 0.625, 0.375, 0.5, 0.375, 0.375, 0.25, 0.5, 0.25, 0.5, 0.375, 0.375, 0.375, 0.375, 0.75, 0.5, 0.75, 0.5, 0.875, 0.375, 0.875, 0.375, 0.875, 0.5, 0.875, 0.5, 1.0, 0.375, 1.0, 0.375, 0.5, 0.5, 0.5, 0.5, 0.75, 0.375, 0.75, 0.375, 0.375, 0.5, 0.375, 0.5, 0.5, 0.375, 0.5, 0.375, 0.0, 0.5, 0.0, 0.5, 0.25, 0.375, 0.25])
me_cube_017.update()

# ---- objects
ob_cube = bpy.data.objects.new('Cube', me_cube)
ob_light = bpy.data.objects.new('Light', light_light)
ob_camera = bpy.data.objects.new('Camera', cam_camera)
ob_empty = bpy.data.objects.new('Empty', None)
ob_cube_001 = bpy.data.objects.new('Cube.001', me_cube_001)
ob_cube_002 = bpy.data.objects.new('Cube.002', me_cube_002)
ob_cube_003 = bpy.data.objects.new('Cube.003', me_cube_003)
ob_cube_004 = bpy.data.objects.new('Cube.004', me_cube_004)
ob_cube_005 = bpy.data.objects.new('Cube.005', me_cube_005)
ob_cube_006 = bpy.data.objects.new('Cube.006', me_cube_005)
ob_cube_007 = bpy.data.objects.new('Cube.007', me_cube_006)
ob_cube_009 = bpy.data.objects.new('Cube.009', me_cube_007)
ob_cube_010 = bpy.data.objects.new('Cube.010', me_cube_008)
ob_cube_011 = bpy.data.objects.new('Cube.011', me_cube_009)
ob_cube_008 = bpy.data.objects.new('Cube.008', me_cube_010)
ob_cube_013 = bpy.data.objects.new('Cube.013', me_cube_011)
ob_cube_014 = bpy.data.objects.new('Cube.014', me_cube_011)
ob_cube_012 = bpy.data.objects.new('Cube.012', me_cube_009)
ob_cube_015 = bpy.data.objects.new('Cube.015', me_cube_009)
ob_cube_016 = bpy.data.objects.new('Cube.016', me_cube_009)
ob_cube_017 = bpy.data.objects.new('Cube.017', me_cube_009)
ob_cube_018 = bpy.data.objects.new('Cube.018', me_cube_009)
ob_cube_019 = bpy.data.objects.new('Cube.019', me_cube_012)
ob_cube_020 = bpy.data.objects.new('Cube.020', me_cube_013)
ob_cylinder = bpy.data.objects.new('Cylinder', me_cylinder)
ob_empty_001 = bpy.data.objects.new('Empty.001', None)
ob_cube_023 = bpy.data.objects.new('Cube.023', me_cube_020)
ob_cube_024 = bpy.data.objects.new('Cube.024', me_cube_021)
ob_cube_025 = bpy.data.objects.new('Cube.025', me_cube_022)
ob_cube_026 = bpy.data.objects.new('Cube.026', me_cube_023)
ob_cylinder_001 = bpy.data.objects.new('Cylinder.001', me_cylinder)
ob_cube_021 = bpy.data.objects.new('Cube.021', me_cube_020)
ob_cube_027 = bpy.data.objects.new('Cube.027', me_cube_021)
ob_cube_028 = bpy.data.objects.new('Cube.028', me_cube_022)
ob_cube_029 = bpy.data.objects.new('Cube.029', me_cube_023)
ob_cube_030 = bpy.data.objects.new('Cube.030', me_cube_024)
ob_cube_031 = bpy.data.objects.new('Cube.031', me_cube_025)
ob_cube_032 = bpy.data.objects.new('Cube.032', me_cube_026)
ob_cube_033 = bpy.data.objects.new('Cube.033', me_cube_027)
ob_cube_034 = bpy.data.objects.new('Cube.034', me_cube_027)
ob_cube_022 = bpy.data.objects.new('Cube.022', me_cube_017)
ob_empty_002 = bpy.data.objects.new('Empty.002', None)

# ---- transforms, parenting, visibility, modifiers, constraints
ob_cube.location = (2.212, 0.0, 0.0)
ob_cube.scale = (3.737, 4.002, 0.0761)
ob_cube.lock_rotations_4d = False
ob_cube.empty_display_type = 'ARROWS'
ob_cube.lineart.crease_threshold = 0.0
ob_light.location = (4.076, 1.005, 5.904)
ob_light.rotation_euler = (0.6503, 0.05522, 1.866)
ob_light.lock_rotations_4d = False
ob_light.empty_display_type = 'ARROWS'
ob_light.color = (0.0, 0.0, 0.0, 0.0)
ob_light.lineart.crease_threshold = 0.0
ob_camera.location = (7.359, -6.926, 4.958)
ob_camera.rotation_euler = (1.109, 0.0, 0.8149)
ob_camera.lock_rotations_4d = False
ob_camera.empty_display_type = 'ARROWS'
ob_camera.color = (0.0, 0.0, 0.0, 0.0)
ob_camera.display_type = 'WIRE'
ob_camera.lineart.crease_threshold = 0.0
ob_empty.location = (-7.064, 0.0, 0.0)
ob_empty.rotation_euler = (1.571, 0.0, 0.0)
ob_empty.empty_display_type = 'IMAGE'
ob_empty.empty_display_size = 5.0
ob_cube_001.location = (-3.797, -0.01588, 2.144)
ob_cube_001.rotation_euler = (0.0, 1.571, 0.0)
ob_cube_001.scale = (2.211, 4.002, 0.0761)
ob_cube_001.lock_rotations_4d = False
ob_cube_001.empty_display_type = 'ARROWS'
ob_cube_001.lineart.crease_threshold = 0.0
ob_cube_002.location = (-0.0483, 3.899, 2.213)
ob_cube_002.rotation_euler = (1.571, 1.571, 0.0)
ob_cube_002.scale = (2.128, 3.785, 0.0761)
ob_cube_002.lock_rotations_4d = False
ob_cube_002.empty_display_type = 'ARROWS'
ob_cube_002.lineart.crease_threshold = 0.0
ob_cube_003.location = (-3.621, -3.36, 0.6181)
ob_cube_003.scale = (0.14, 3.94, 0.5386)
_m = ob_cube_003.modifiers.new('Mirror', 'MIRROR')
_m.mirror_object = ob_cube
ob_cube_004.location = (0.0009578, 3.701, 0.6153)
ob_cube_004.rotation_euler = (0.0, 0.0, 1.571)
ob_cube_004.scale = (0.14, 3.719, 0.5386)
ob_cube_005.location = (-3.444, -6.873, 0.6145)
ob_cube_005.scale = (0.04823, 0.1666, 0.5419)
_m = ob_cube_005.modifiers.new('Mirror', 'MIRROR')
_m.mirror_object = ob_cube
_m = ob_cube_005.modifiers.new('Array', 'ARRAY')
_m.count = 16
_m.relative_offset_displace = (5.96e-08, 2.0, 0.0)
ob_cube_006.location = (-2.961, 3.517, 0.6112)
ob_cube_006.rotation_euler = (0.0, 0.0, 1.571)
ob_cube_006.scale = (0.04823, 0.1665, 0.5419)
_m = ob_cube_006.modifiers.new('Array', 'ARRAY')
_m.count = 22
_m.relative_offset_displace = (0.0, -1.5, 0.0)
ob_cube_007.location = (-3.557, -3.34, 1.247)
ob_cube_007.scale = (0.1718, 3.963, 0.09248)
_m = ob_cube_007.modifiers.new('Mirror', 'MIRROR')
_m.mirror_object = ob_cube
ob_cube_009.location = (-2.805, 3.039, 1.042)
ob_cube_009.scale = (0.5668, 0.5225, 0.9718)
ob_cube_010.location = (-1.593, 3.01, 0.6892)
ob_cube_010.scale = (0.4273, 0.4494, 0.62)
ob_cube_011.location = (5.546, 2.938, 1.189)
ob_cube_011.scale = (0.6427, 0.4906, 1.0)
ob_cube_008.location = (0.5733, 3.654, 1.245)
ob_cube_008.rotation_euler = (0.0, 0.0, 1.571)
ob_cube_008.scale = (0.1718, 3.963, 0.09248)
ob_cube_013.location = (0.08686, 2.983, 0.5847)
ob_cube_013.scale = (1.075, 0.4958, 0.5312)
ob_cube_014.location = (2.352, 2.983, 0.5847)
ob_cube_014.scale = (1.075, 0.4958, 0.5312)
ob_cube_012.location = (6.969, 2.938, 1.189)
ob_cube_012.scale = (0.6427, 0.4906, 1.0)
ob_cube_015.location = (-1.371, -2.832, 1.189)
ob_cube_015.scale = (0.6427, 0.4906, 1.0)
ob_cube_016.location = (0.02868, -2.832, 1.189)
ob_cube_016.scale = (0.6427, 0.4906, 1.0)
ob_cube_017.location = (4.359, -2.832, 1.189)
ob_cube_017.scale = (0.6427, 0.4906, 1.0)
ob_cube_018.location = (5.866, -2.832, 1.189)
ob_cube_018.scale = (0.6427, 0.4906, 1.0)
ob_cube_019.location = (-2.621, -2.832, 1.189)
ob_cube_019.scale = (0.4656, 0.4906, 1.0)
ob_cube_020.location = (7.098, -2.832, 1.189)
ob_cube_020.scale = (0.4502, 0.4906, 1.0)
ob_cylinder.location = (-2.544, -6.815, 0.3444)
ob_cylinder.scale = (0.2418, 0.2418, 0.2418)
ob_empty_001.location = (-2.395, -7.723, 1.327)
ob_empty_001.scale = (0.07567, 0.07567, 0.07567)
ob_cube_023.location = (-2.546, -6.81, 0.8268)
ob_cube_023.rotation_euler = (0.0, -0.0, 0.6819)
ob_cube_023.scale = (0.08993, 0.08048, 0.101)
ob_cube_024.location = (-2.546, -6.81, 0.9958)
ob_cube_024.scale = (0.08796, 0.08796, 0.101)
ob_cube_025.location = (-2.546, -6.81, 1.169)
ob_cube_025.rotation_euler = (0.0, -0.0, 0.6819)
ob_cube_025.scale = (0.0904, 0.0904, 0.1091)
ob_cube_026.location = (-2.546, -6.81, 1.362)
ob_cube_026.scale = (0.08292, 0.08292, 0.1445)
ob_cylinder_001.location = (6.84, -6.815, 0.3444)
ob_cylinder_001.scale = (0.2418, 0.2418, 0.2418)
ob_cube_021.location = (6.838, -6.81, 0.8268)
ob_cube_021.rotation_euler = (0.0, -0.0, 0.6819)
ob_cube_021.scale = (0.08993, 0.08048, 0.101)
ob_cube_027.location = (6.838, -6.81, 0.9958)
ob_cube_027.scale = (0.08796, 0.08796, 0.101)
ob_cube_028.location = (6.838, -6.81, 1.169)
ob_cube_028.rotation_euler = (0.0, -0.0, 0.6819)
ob_cube_028.scale = (0.0904, 0.0904, 0.1091)
ob_cube_029.location = (6.838, -6.81, 1.362)
ob_cube_029.scale = (0.08292, 0.08292, 0.1445)
ob_cube_030.location = (2.122, -6.896, 0.1456)
ob_cube_030.scale = (0.5129, 0.3213, 0.04382)
ob_cube_031.location = (3.249, 3.679, 2.27)
ob_cube_031.scale = (0.2246, 0.02809, 0.3475)
ob_cube_032.location = (2.518, 3.679, 2.27)
ob_cube_032.scale = (0.2246, 0.02809, 0.3475)
ob_cube_033.location = (1.956, 3.112, 1.175)
ob_cube_033.scale = (0.1796, 0.2485, -0.05315)
ob_cube_034.location = (2.661, 3.112, 1.167)
ob_cube_034.scale = (0.1796, 0.2485, -0.05315)
ob_cube_022.location = (-2.404, -7.819, 1.055)
ob_cube_022.scale = (0.0733, 0.0733, 0.0733)
_m = ob_cube_022.modifiers.new('Mirror', 'MIRROR')
_m.use_axis = (False, True, False)
_m.mirror_object = ob_cylinder
_m = ob_cube_022.modifiers.new('Array', 'ARRAY')
_m.count = 11
_m.relative_offset_displace = (2.98e-08, 0.0, 0.9)
_m.use_object_offset = True
_m.offset_object = ob_empty_002
ob_empty_002.location = (-2.4, -7.845, 1.052)
ob_empty_002.rotation_euler = (0.0, -0.0, 0.7755)
ob_empty_002.scale = (0.07567, 0.07567, 0.07567)

# ---- collection membership
col_collection.objects.link(ob_cube)
col_collection.objects.link(ob_light)
col_collection.objects.link(ob_camera)
col_collection.objects.link(ob_empty)
col_collection.objects.link(ob_cube_001)
col_collection.objects.link(ob_cube_002)
col_collection.objects.link(ob_cube_003)
col_collection.objects.link(ob_cube_004)
col_collection.objects.link(ob_cube_005)
col_collection.objects.link(ob_cube_006)
col_collection.objects.link(ob_cube_007)
col_collection.objects.link(ob_cube_009)
col_collection.objects.link(ob_cube_010)
col_collection.objects.link(ob_cube_011)
col_collection.objects.link(ob_cube_008)
col_collection.objects.link(ob_cube_013)
col_collection.objects.link(ob_cube_014)
col_collection.objects.link(ob_cube_012)
col_collection.objects.link(ob_cube_015)
col_collection.objects.link(ob_cube_016)
col_collection.objects.link(ob_cube_017)
col_collection.objects.link(ob_cube_018)
col_collection.objects.link(ob_cube_019)
col_collection.objects.link(ob_cube_020)
col_collection.objects.link(ob_cylinder)
col_collection.objects.link(ob_empty_001)
col_collection.objects.link(ob_cube_023)
col_collection.objects.link(ob_cube_024)
col_collection.objects.link(ob_cube_025)
col_collection.objects.link(ob_cube_026)
col_collection.objects.link(ob_cylinder_001)
col_collection.objects.link(ob_cube_021)
col_collection.objects.link(ob_cube_027)
col_collection.objects.link(ob_cube_028)
col_collection.objects.link(ob_cube_029)
col_collection.objects.link(ob_cube_030)
col_collection.objects.link(ob_cube_031)
col_collection.objects.link(ob_cube_032)
col_collection.objects.link(ob_cube_033)
col_collection.objects.link(ob_cube_034)
col_bkp.objects.link(ob_cube_022)
col_bkp.objects.link(ob_empty_002)
def _layer_coll(name, lc=None):
    lc = lc or bpy.context.view_layer.layer_collection
    for c in lc.children:
        if c.name == name: return c
        r = _layer_coll(name, c)
        if r: return r
_layer_coll('bkp').exclude = True

# ---- scene / render settings (as saved in the file)
scene.camera = ob_camera
scene.frame_start = 1; scene.frame_end = 250; scene.frame_set(0)
scene.render.engine = 'BLENDER_EEVEE_NEXT'
bpy.context.view_layer.update()
